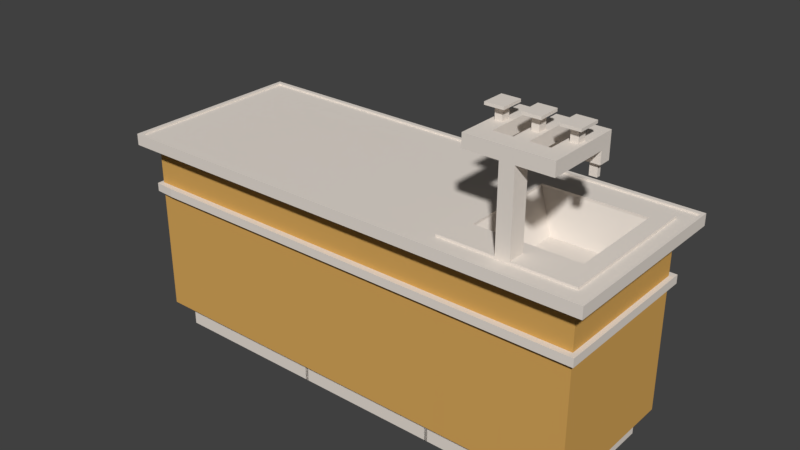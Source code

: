 # Source: LEHRERPULT_04.blend  (saved by Blender 2.79.0; exported with 4.5.12 LTS)
import bpy
from mathutils import Matrix  # noqa: F401  (used for matrix-valued properties, if any)

bpy.ops.wm.read_factory_settings(use_empty=True)
scene = bpy.context.scene
scene.name = 'Scene'

# ---- collections
col_collection_1 = bpy.data.collections.new('Collection 1'); scene.collection.children.link(col_collection_1)

# ---- materials (node trees are filled in below, after node groups)
mat_material = bpy.data.materials.new('Material')
mat_material.alpha_threshold = 0.0
mat_material.use_transparent_shadow = False
mat_material.diffuse_color = (0.8007, 0.7342, 0.667, 1.0)
mat_material.roughness = 0.5
mat_material.line_color = (0.0, 0.0, 0.0, 1.0)
mat_material_001 = bpy.data.materials.new('Material.001')
mat_material_001.alpha_threshold = 0.0
mat_material_001.use_transparent_shadow = False
mat_material_001.diffuse_color = (0.046, 0.2189, 0.5596, 1.0)
mat_material_001.roughness = 0.5
mat_material_004 = bpy.data.materials.new('Material.004')
mat_material_004.alpha_threshold = 0.0
mat_material_004.use_transparent_shadow = False
mat_material_004.diffuse_color = (0.6724, 0.3813, 0.1022, 1.0)
mat_material_004.roughness = 0.5

# ---- material node trees

# ---- world
world_world = bpy.data.worlds.new('World'); scene.world = world_world
world_world.color = (0.05088, 0.05088, 0.05088)
world_world.use_sun_shadow = False
world_world.sun_shadow_jitter_overblur = 0.0
world_world.cycles.sampling_method = 'MANUAL'

# ---- meshes
me_cube = bpy.data.meshes.new('Cube')
me_cube.from_pydata([(1.002, 1.107, -2.039), (1.002, 1.107, 0.9249), (-0.7443, 1.107, -2.039), (-0.7443, 1.107, 0.9249), (-0.5538, 1.107, -2.039), (-0.5538, 1.107, 0.9249), (-0.7443, -0.3714, -2.039), (-0.7443, -0.3714, 0.9249), (1.002, -0.3714, -2.039), (1.002, -0.3714, 0.9249), (-0.5538, -0.3714, 0.9249), (-0.3879, 1.107, 0.9249), (-0.3879, 1.107, -2.039), (-0.3879, -0.3714, 0.9249), (-0.7443, -0.3028, 0.9249), (1.002, -0.3028, -2.039), (-0.5538, -0.3028, 0.9249), (-0.7443, -0.3028, -2.039), (1.002, -0.3028, 0.9249), (-0.5538, -0.3028, -2.039), (-0.3879, -0.3028, 0.9249), (-0.3879, -0.3952, -2.039), (-0.7443, 1.089, 0.9249), (1.002, 1.089, -2.039), (-0.5538, 1.089, 0.9249), (-0.3879, 1.089, 0.9249), (-0.7443, 1.089, -2.039), (1.002, 1.089, 0.9249), (-0.5538, 1.074, -2.039), (-0.3879, 1.074, -2.039), (-0.7443, 1.013, -2.039), (1.002, 1.013, 0.9249), (-0.5538, 1.013, -2.039), (-0.3879, 1.013, -2.039), (-0.7443, 1.013, 0.9249), (1.002, 1.013, -2.039), (-0.5538, 1.013, 0.9249), (-0.3879, 1.013, 0.9249), (0.8249, 1.107, 0.9249), (0.8249, -0.3714, 0.9249), (0.8249, 1.107, -2.039), (0.8249, -0.3028, 0.9249), (0.8249, -0.3028, -2.039), (0.8249, 1.089, 0.9249), (0.8249, 1.074, -2.039), (0.8249, 1.013, -2.039), (0.8249, 1.013, 0.9249), (0.6703, 1.107, -2.039), (0.6703, 1.107, 0.9249), (0.6703, -0.3714, 0.9249), (0.6703, -0.3028, 0.9249), (0.6703, -0.3952, -2.039), (0.6703, 1.089, 0.9249), (0.6703, 1.074, -2.039), (0.6703, 1.013, -2.039), (0.6703, 1.013, 0.9249), (-0.5526, -0.9303, -2.039), (1.002, -0.9303, -2.039), (1.002, -0.9303, 0.9249), (-0.7443, -0.9303, -2.039), (-0.7443, -0.9303, 0.9249), (0.8261, -0.9303, 0.9249), (0.8261, -0.9303, -2.039), (0.6602, -0.9303, 0.9249), (1.002, -0.9989, 0.9249), (-0.7443, -0.9989, -2.039), (0.8261, -0.9989, 0.9249), (1.002, -0.9989, -2.039), (-0.7443, -0.9989, 0.9249), (0.8261, -0.9989, -2.039), (0.6602, -0.9989, 0.9249), (0.6602, -0.9989, -2.039), (0.8249, -0.3714, -2.039), (-0.5526, -0.9303, 0.9249), (-0.5526, -0.9989, 0.9249), (-0.5526, -0.9989, -2.039), (-0.5538, -0.3714, -2.039), (-0.398, -0.9303, 0.9249), (-0.398, -0.9989, 0.9249), (-0.398, -0.9989, -2.039), (-0.7443, -0.4253, -2.039), (-0.7443, -0.8641, -2.039), (-0.553, -0.8641, -2.039), (-0.5534, -0.4253, -2.039), (1.002, -0.4253, -2.039), (1.002, -0.8641, -2.039), (0.8253, -0.4253, -2.039), (0.8257, -0.8641, -2.039), (1.002, -0.4253, 0.9249), (1.002, -0.8641, 0.9249), (0.8253, -0.4253, 0.9249), (0.8257, -0.8641, 0.9249), (-0.3913, -0.4253, 0.9249), (-0.3946, -0.8641, 0.9249), (-0.5534, -0.4253, 0.9249), (-0.553, -0.8641, 0.9249), (-0.7443, -0.4253, 0.9249), (-0.7443, -0.8641, 0.9249), (0.5317, 1.107, -2.039), (0.5317, 1.107, 0.9249), (0.5317, -0.3714, 0.9249), (0.5317, -0.3028, 0.9249), (0.5317, -0.3952, -2.039), (0.5317, 1.089, 0.9249), (0.5317, 1.074, -2.039), (0.5317, 1.013, -2.039), (0.5317, 1.013, 0.9249), (0.5216, -0.9303, 0.9249), (0.5216, -0.9989, 0.9249), (0.5216, -0.9989, -2.039), (0.5283, -0.4253, 0.9249), (0.5249, -0.8641, 0.9249), (-0.3012, -0.5006, -11.2), (-0.3039, -0.8012, -11.2), (0.4376, -0.5006, -11.2), (0.4349, -0.8012, -11.2), (-0.5538, -0.3714, 1.656), (-0.3879, -0.3714, 1.656), (0.6703, -0.3714, 1.656), (0.8249, -0.3714, 1.656), (0.5317, -0.3714, 1.656), (0.8261, -0.9303, 1.656), (0.6602, -0.9303, 1.656), (-0.398, -0.9303, 1.656), (-0.5526, -0.9303, 1.656), (0.5216, -0.9303, 1.656), (0.8257, -0.8641, 1.656), (0.6636, -0.8641, 1.656), (-0.3946, -0.8641, 1.656), (-0.553, -0.8641, 1.656), (0.8253, -0.4253, 1.656), (0.6669, -0.4253, 1.656), (-0.3913, -0.4253, 1.656), (-0.5534, -0.4253, 1.656), (0.5283, -0.4253, 1.656), (0.5249, -0.8641, 1.656), (-0.7443, -0.6147, -2.039), (-0.7443, -0.6748, -2.039), (-0.5532, -0.6748, -2.039), (-0.5533, -0.6147, -2.039), (1.002, -0.6147, -2.039), (1.002, -0.6748, -2.039), (0.8255, -0.6147, -2.039), (0.8256, -0.6748, -2.039), (1.002, -0.6147, 0.9249), (1.002, -0.6748, 0.9249), (0.8255, -0.6147, 0.9249), (0.8256, -0.6748, 0.9249), (-0.3924, -0.6147, 0.9249), (-0.3935, -0.6748, 0.9249), (-0.5533, -0.6147, 0.9249), (-0.5532, -0.6748, 0.9249), (-0.7443, -0.6147, 0.9249), (-0.7443, -0.6748, 0.9249), (0.5261, -0.6748, 0.9249), (0.5272, -0.6147, 0.9249), (-0.3021, -0.6206, -11.2), (-0.303, -0.6689, -11.2), (0.4358, -0.6689, -11.2), (0.4367, -0.6206, -11.2), (0.8255, -0.6147, 1.656), (0.8256, -0.6748, 1.656), (0.6658, -0.6147, 1.656), (0.6647, -0.6748, 1.656), (-0.3924, -0.6147, 1.656), (-0.3935, -0.6748, 1.656), (-0.5533, -0.6147, 1.656), (-0.5532, -0.6748, 1.656), (0.5261, -0.6748, 1.656), (0.5272, -0.6147, 1.656), (0.8255, -0.6147, 26.02), (0.8256, -0.6748, 26.02), (0.6658, -0.6147, 26.02), (0.6647, -0.6748, 26.02), (0.8255, -0.6147, 30.05), (0.8256, -0.6748, 30.05), (0.6658, -0.6147, 30.05), (0.6647, -0.6748, 30.05), (0.2485, -0.613, 26.02), (0.2474, -0.6731, 26.02), (0.2485, -0.613, 30.05), (0.2474, -0.6731, 30.05), (0.128, -0.6125, 26.02), (0.1268, -0.6726, 26.02), (0.128, -0.6125, 30.05), (0.1268, -0.6726, 30.05), (0.2485, -0.613, 22.09), (0.2474, -0.6731, 22.09), (0.128, -0.6125, 22.09), (0.1268, -0.6726, 22.09), (0.2159, -0.6289, 22.09), (0.2154, -0.6568, 22.09), (0.1599, -0.6287, 22.09), (0.1594, -0.6566, 22.09), (0.2159, -0.6289, 18.41), (0.2154, -0.6568, 18.41), (0.1599, -0.6287, 18.41), (0.1594, -0.6566, 18.41), (0.4981, -0.6742, 26.02), (0.4144, -0.6736, 26.02), (0.4151, -0.6136, 26.02), (0.4988, -0.6141, 26.02), (0.4981, -0.6742, 30.05), (0.4144, -0.6736, 30.05), (0.4151, -0.6136, 30.05), (0.4988, -0.6141, 30.05), (-0.7443, -0.63, -2.039), (-0.7443, -0.66, -2.039), (-0.5532, -0.66, -2.039), (-0.5532, -0.63, -2.039), (1.002, -0.63, -2.039), (1.002, -0.66, -2.039), (0.8255, -0.63, -2.039), (0.8255, -0.66, -2.039), (1.002, -0.63, 0.9249), (1.002, -0.66, 0.9249), (0.8255, -0.63, 0.9249), (0.8255, -0.66, 0.9249), (-0.3928, -0.63, 0.9249), (-0.3931, -0.66, 0.9249), (-0.5532, -0.63, 0.9249), (-0.5532, -0.66, 0.9249), (-0.7443, -0.63, 0.9249), (-0.7443, -0.66, 0.9249), (0.5264, -0.66, 0.9249), (0.5268, -0.63, 0.9249), (-0.3024, -0.6329, -11.2), (-0.3027, -0.6571, -11.2), (0.4361, -0.6571, -11.2), (0.4364, -0.6329, -11.2), (0.8255, -0.63, 1.656), (0.8255, -0.66, 1.656), (0.6654, -0.63, 1.656), (0.6651, -0.66, 1.656), (-0.3928, -0.63, 1.656), (-0.3931, -0.66, 1.656), (-0.5532, -0.63, 1.656), (-0.5532, -0.66, 1.656), (0.5264, -0.66, 1.656), (0.5268, -0.63, 1.656), (0.8255, -0.63, 26.02), (0.8255, -0.66, 26.02), (0.6654, -0.63, 26.02), (0.6651, -0.66, 26.02), (0.8255, -0.63, 30.05), (0.8255, -0.66, 30.05), (0.6654, -0.63, 30.05), (0.6651, -0.66, 30.05), (0.2481, -0.6274, 26.02), (0.2477, -0.6575, 26.02), (0.2481, -0.6274, 30.05), (0.2477, -0.6575, 30.05), (0.1276, -0.6267, 26.02), (0.1272, -0.6568, 26.02), (0.1276, -0.6267, 30.05), (0.1272, -0.6568, 30.05), (0.2481, -0.6274, 22.09), (0.2477, -0.6575, 22.09), (0.1276, -0.6267, 22.09), (0.1272, -0.6568, 22.09), (0.2157, -0.6353, 22.09), (0.2156, -0.6492, 22.09), (0.1598, -0.6349, 22.09), (0.1596, -0.6489, 22.09), (0.2157, -0.6353, 18.41), (0.2156, -0.6492, 18.41), (0.1598, -0.6349, 18.41), (0.1596, -0.6489, 18.41), (0.4986, -0.6291, 30.05), (0.4983, -0.6592, 30.05), (0.4148, -0.6283, 30.05), (0.4146, -0.6583, 30.05), (0.4983, -0.6592, 26.02), (0.4986, -0.6291, 26.02), (0.4146, -0.6583, 26.02), (0.4148, -0.6283, 26.02), (0.4986, -0.6291, 34.09), (0.4983, -0.6592, 34.09), (0.4148, -0.6283, 34.09), (0.4146, -0.6583, 34.09), (0.5593, -0.608, 34.09), (0.5588, -0.6816, 34.09), (0.3544, -0.6059, 34.09), (0.3539, -0.6795, 34.09), (0.5593, -0.608, 34.96), (0.5588, -0.6816, 34.96), (0.3544, -0.6059, 34.96), (0.3539, -0.6795, 34.96), (0.9731, 1.107, 0.9249), (0.9731, -0.3714, -2.039), (0.9731, -0.3714, 0.9249), (0.9731, -0.3028, 0.9249), (0.9731, -0.3028, -2.039), (0.9731, 1.089, 0.9249), (0.9731, 1.089, -2.039), (0.9731, 1.013, -2.039), (0.9731, 1.013, 0.9249), (0.9731, 1.107, -2.039), (0.9857, -0.9303, -2.039), (0.9731, -0.9303, 0.9249), (0.9731, -0.9989, 0.9249), (0.9731, -0.9989, -2.039), (0.9773, -0.4253, -2.039), (0.9815, -0.8641, -2.039), (0.9773, -0.4253, 0.9249), (0.9731, -0.8641, 0.9249), (0.9731, -0.6147, 0.9249), (0.9731, -0.6748, 0.9249), (0.9787, -0.6147, -2.039), (0.9801, -0.6748, -2.039), (0.9792, -0.63, -2.039), (0.9796, -0.66, -2.039), (0.9731, -0.63, 0.9249), (0.9731, -0.66, 0.9249), (-0.7044, 1.107, -2.039), (-0.7044, 1.107, 0.9249), (-0.7044, -0.3714, -2.039), (-0.7044, -0.3714, 0.9249), (-0.7044, -0.3028, 0.9249), (-0.7044, -0.3028, -2.039), (-0.7044, 1.089, 0.9249), (-0.7044, 1.089, -2.039), (-0.7044, 1.013, -2.039), (-0.7044, 1.013, 0.9249), (-0.7044, -0.9303, 0.9249), (-0.6924, -0.9303, -2.039), (-0.7044, -0.9989, 0.9249), (-0.7044, -0.9989, -2.039), (-0.7044, -0.4253, 0.9249), (-0.7044, -0.8641, 0.9249), (-0.7004, -0.4253, -2.039), (-0.6964, -0.8641, -2.039), (-0.699, -0.6147, -2.039), (-0.6977, -0.6748, -2.039), (-0.7044, -0.6147, 0.9249), (-0.7044, -0.6748, 0.9249), (-0.7044, -0.63, 0.9249), (-0.7044, -0.66, 0.9249), (-0.6986, -0.63, -2.039), (-0.6981, -0.66, -2.039), (-0.7443, 1.089, 1.497), (-0.7443, 1.107, 1.497), (0.9731, 1.107, 1.497), (1.002, 1.107, 1.497), (-0.7044, 1.107, 1.497), (-0.5538, 1.107, 1.497), (-0.5538, 1.089, 1.497), (1.002, -0.3028, 1.497), (1.002, -0.3714, 1.497), (0.9731, -0.3714, 1.497), (-0.3879, 1.107, 1.497), (-0.3879, 1.089, 1.497), (-0.7443, -0.3714, 1.497), (-0.7443, -0.3028, 1.497), (1.002, 1.013, 1.497), (0.9731, -0.3028, 1.497), (-0.7443, 1.013, 1.497), (1.002, 1.089, 1.497), (-0.7044, 1.089, 1.497), (0.9731, 1.089, 1.497), (0.9731, 1.013, 1.497), (0.6703, 1.107, 1.497), (0.8249, 1.107, 1.497), (0.6703, 1.089, 1.497), (0.8249, 1.089, 1.497), (0.5317, 1.107, 1.497), (0.5317, 1.089, 1.497), (-0.7443, -0.9989, 1.497), (-0.7443, -0.9303, 1.497), (-0.7044, -0.9303, 1.497), (1.002, -0.9303, 1.497), (1.002, -0.9989, 1.497), (-0.7044, -0.9989, 1.497), (1.002, -0.8641, 1.497), (-0.7443, -0.8641, 1.497), (1.002, -0.4253, 1.497), (1.002, -0.6748, 1.497), (-0.7443, -0.4253, 1.497), (-0.7443, -0.6748, 1.497), (0.9773, -0.4253, 1.497), (0.9731, -0.8641, 1.497), (1.002, -0.6147, 1.497), (1.002, -0.66, 1.497), (-0.7443, -0.6147, 1.497), (-0.7443, -0.66, 1.497), (0.9731, -0.6147, 1.497), (0.9731, -0.6748, 1.497), (1.002, -0.63, 1.497), (-0.7443, -0.63, 1.497), (0.9731, -0.63, 1.497), (0.9731, -0.66, 1.497), (0.9731, -0.9303, 1.497), (0.9731, -0.9989, 1.497), (-0.7044, -0.3714, 1.497), (-0.7044, -0.3028, 1.497), (-0.7044, 1.013, 1.497), (-0.7044, -0.4253, 1.497), (-0.7044, -0.8641, 1.497), (-0.7044, -0.6147, 1.497), (-0.7044, -0.6748, 1.497), (-0.7044, -0.63, 1.497), (-0.7044, -0.66, 1.497), (0.6602, -0.9989, -2.039), (-0.398, -0.9989, -2.039), (0.5216, -0.9989, -2.039), (0.6602, -0.9303, -2.039), (-0.398, -0.9303, -2.039), (0.5216, -0.9303, -2.039), (-0.5538, -0.3028, -57.68), (-0.5538, 1.074, -57.68), (-0.3879, 1.074, -57.68), (-0.5538, 1.013, -57.68), (0.8249, -0.3028, -57.68), (0.8249, 1.074, -57.68), (0.8249, 1.013, -57.68), (0.6703, 1.074, -57.68), (-0.5526, -0.9303, -57.68), (0.8261, -0.9303, -57.68), (0.8249, -0.3714, -57.68), (-0.5538, -0.3714, -57.68), (-0.553, -0.8641, -57.68), (-0.5534, -0.4253, -57.68), (0.8253, -0.4253, -57.68), (0.8257, -0.8641, -57.68), (0.5317, 1.074, -57.68), (-0.5532, -0.6748, -57.68), (-0.5533, -0.6147, -57.68), (0.8255, -0.6147, -57.68), (0.8256, -0.6748, -57.68), (-0.5532, -0.66, -57.68), (-0.5532, -0.63, -57.68), (0.8255, -0.63, -57.68), (0.8255, -0.66, -57.68), (0.6602, -0.9303, -57.68), (-0.398, -0.9303, -57.68), (0.5216, -0.9303, -57.68), (-0.4456, -0.2964, -57.68), (-0.4456, 1.01, -57.68), (-0.3047, 1.01, -57.68), (-0.4456, 0.9519, -57.68), (0.7253, -0.2964, -57.68), (0.7253, 1.01, -57.68), (0.7253, 0.9519, -57.68), (0.594, 1.01, -57.68), (-0.4446, -0.8859, -57.68), (0.7263, -0.8859, -57.68), (0.7253, -0.3617, -57.68), (-0.4456, -0.3617, -57.68), (-0.445, -0.8346, -57.68), (-0.4453, -0.413, -57.68), (0.7256, -0.413, -57.68), (0.726, -0.8346, -57.68), (0.4763, 1.01, -57.68), (-0.4451, -0.6524, -57.68), (-0.4452, -0.5952, -57.68), (0.7257, -0.5952, -57.68), (0.7259, -0.6524, -57.68), (-0.4451, -0.6384, -57.68), (-0.4452, -0.6098, -57.68), (0.7258, -0.6098, -57.68), (0.7258, -0.6384, -57.68), (0.5854, -0.8859, -57.68), (-0.3133, -0.8859, -57.68), (0.4677, -0.8859, -57.68), (-0.4456, -0.2964, -65.3), (-0.4456, 1.01, -65.3), (-0.3047, 1.01, -65.3), (-0.4456, 0.9519, -65.3), (0.7253, -0.2964, -65.3), (0.7253, 1.01, -65.3), (0.7253, 0.9519, -65.3), (0.594, 1.01, -65.3), (-0.4446, -0.8859, -65.3), (0.7263, -0.8859, -65.3), (0.7253, -0.3617, -65.3), (-0.4456, -0.3617, -65.3), (-0.445, -0.8346, -65.3), (-0.4453, -0.413, -65.3), (0.7256, -0.413, -65.3), (0.726, -0.8346, -65.3), (0.4763, 1.01, -65.3), (-0.4451, -0.6524, -65.3), (-0.4452, -0.5952, -65.3), (0.7257, -0.5952, -65.3), (0.7259, -0.6524, -65.3), (-0.4451, -0.6384, -65.3), (-0.4452, -0.6098, -65.3), (0.7258, -0.6098, -65.3), (0.7258, -0.6384, -65.3), (0.5854, -0.8859, -65.3), (-0.3133, -0.8859, -65.3), (0.4677, -0.8859, -65.3), (0.5854, -0.8346, -65.3), (-0.3133, -0.8346, -65.3), (0.4677, -0.8346, -65.3), (0.5854, -0.6524, -65.3), (-0.3133, -0.6524, -65.3), (0.4677, -0.6524, -65.3), (0.5854, -0.6384, -65.3), (-0.3133, -0.6384, -65.3), (0.4677, -0.6384, -65.3), (0.5854, -0.6098, -65.3), (-0.3133, -0.6098, -65.3), (0.4677, -0.6098, -65.3), (0.5854, -0.5952, -65.3), (-0.3133, -0.5952, -65.3), (0.4677, -0.5952, -65.3), (0.5854, -0.413, -65.3), (-0.3133, -0.413, -65.3), (0.4677, -0.413, -65.3), (0.5854, -0.3617, -65.3), (-0.3133, -0.3617, -65.3), (0.4677, -0.3617, -65.3), (0.5854, -0.2964, -65.3), (-0.3133, -0.2964, -65.3), (0.4677, -0.2964, -65.3), (0.5854, 0.9519, -65.3), (-0.3133, 0.9519, -65.3), (0.4677, 0.9519, -65.3), (-0.5526, -0.9862, -2.039), (1.002, -0.9862, -2.039), (-0.7443, -0.9862, 0.9249), (0.8261, -0.9862, -2.039), (1.002, -0.9862, 0.9249), (-0.7443, -0.9862, -2.039), (0.8261, -0.9862, 0.9249), (0.6602, -0.9862, 0.9249), (-0.5526, -0.9862, 0.9249), (-0.398, -0.9862, 0.9249), (0.5216, -0.9862, 0.9249), (0.9857, -0.9862, -2.039), (0.9731, -0.9862, 0.9249), (-0.6924, -0.9862, -2.039), (-0.7044, -0.9862, 0.9249), (-0.7443, -0.9862, 1.497), (1.002, -0.9862, 1.497), (0.9731, -0.9862, 1.497), (-0.7044, -0.9862, 1.497), (0.6602, -0.9862, -2.039), (0.5216, -0.9862, -2.039), (-0.398, -0.9862, -2.039), (0.8261, -0.9862, 1.497), (0.8261, -0.9989, 1.497), (0.6602, -0.9862, 1.497), (0.6602, -0.9989, 1.497), (-0.398, -0.9989, 1.497), (-0.5526, -0.9989, 1.497), (-0.5526, -0.9862, 1.497), (0.5216, -0.9989, 1.497), (-0.398, -0.9862, 1.497), (0.5216, -0.9862, 1.497), (0.6658, -0.5353, 26.02), (0.8255, -0.5353, 26.02), (0.6647, -0.7542, 26.02), (0.8256, -0.7542, 26.02), (0.6658, -0.5353, 30.05), (0.8255, -0.5353, 30.05), (0.6647, -0.7542, 30.05), (0.8256, -0.7542, 30.05), (0.6658, -0.4691, 26.02), (0.8255, -0.4691, 26.02), (0.6647, -0.8204, 26.02), (0.8256, -0.8204, 26.02), (0.6658, -0.4691, 30.05), (0.8255, -0.4691, 30.05), (0.6647, -0.8204, 30.05), (0.8256, -0.8204, 30.05), (0.2465, -0.7542, 26.02), (0.2465, -0.7542, 30.05), (0.2476, -0.5353, 30.05), (0.2476, -0.5353, 26.02), (0.2465, -0.8204, 26.02), (0.2465, -0.8204, 30.05), (0.2476, -0.4691, 30.05), (0.2476, -0.4691, 26.02), (0.1316, -0.7542, 26.02), (0.1316, -0.7542, 30.05), (0.1327, -0.5353, 30.05), (0.1327, -0.5353, 26.02), (0.1316, -0.8204, 26.02), (0.1316, -0.8204, 30.05), (0.1327, -0.4691, 30.05), (0.1327, -0.4691, 26.02), (0.6647, -0.7718, 30.05), (0.6647, -0.8027, 30.05), (0.8256, -0.8027, 30.05), (0.8256, -0.7718, 30.05), (0.8256, -0.7718, 26.02), (0.8256, -0.8027, 26.02), (0.6647, -0.8027, 26.02), (0.6647, -0.7718, 26.02), (0.2465, -0.7718, 30.05), (0.2465, -0.8027, 30.05), (0.2465, -0.8027, 26.02), (0.2465, -0.7718, 26.02), (0.1316, -0.7718, 30.05), (0.1316, -0.8027, 30.05), (0.1316, -0.8027, 26.02), (0.1316, -0.7718, 26.02), (0.6658, -0.5171, 30.05), (0.6658, -0.4872, 30.05), (0.6658, -0.4872, 26.02), (0.6658, -0.5171, 26.02), (0.8255, -0.5171, 26.02), (0.8255, -0.4872, 26.02), (0.8255, -0.4872, 30.05), (0.8255, -0.5171, 30.05), (0.2476, -0.5171, 30.05), (0.2476, -0.4872, 30.05), (0.2476, -0.4872, 26.02), (0.2476, -0.5171, 26.02), (0.1327, -0.5171, 30.05), (0.1327, -0.4872, 30.05), (0.1327, -0.4872, 26.02), (0.1327, -0.5171, 26.02), (0.2476, -0.5171, 22.36), (0.2476, -0.5353, 22.36), (0.2465, -0.7718, 22.36), (0.2465, -0.7542, 22.36), (0.1327, -0.5171, 22.36), (0.1327, -0.5353, 22.36), (0.1316, -0.7718, 22.36), (0.1316, -0.7542, 22.36), (0.1316, -0.8204, 22.36), (0.2465, -0.8204, 22.36), (0.1327, -0.4691, 22.36), (0.2476, -0.4691, 22.36), (0.2465, -0.8027, 22.36), (0.1316, -0.8027, 22.36), (0.2476, -0.4872, 22.36), (0.1327, -0.4872, 22.36), (0.2082, -0.7542, 30.05), (0.1699, -0.7542, 30.05), (0.1699, -0.8204, 30.05), (0.2082, -0.8204, 30.05), (0.1699, -0.8204, 26.02), (0.2082, -0.8204, 26.02), (0.2082, -0.7542, 26.02), (0.1699, -0.7542, 26.02), (0.2082, -0.8027, 30.05), (0.1699, -0.8027, 30.05), (0.2082, -0.7718, 30.05), (0.1699, -0.7718, 30.05), (0.1699, -0.8204, 22.36), (0.2082, -0.8204, 22.36), (0.2082, -0.7542, 22.36), (0.1699, -0.7542, 22.36), (0.2082, -0.7718, 22.36), (0.1699, -0.7718, 22.36), (0.2082, -0.8027, 22.36), (0.1699, -0.8027, 22.36), (0.2093, -0.4691, 30.05), (0.171, -0.4691, 30.05), (0.171, -0.5353, 30.05), (0.2093, -0.5353, 30.05), (0.2093, -0.5353, 26.02), (0.171, -0.5353, 26.02), (0.171, -0.4691, 26.02), (0.2093, -0.4691, 26.02), (0.2093, -0.5171, 30.05), (0.171, -0.5171, 30.05), (0.2093, -0.4872, 30.05), (0.171, -0.4872, 30.05), (0.2093, -0.5353, 22.36), (0.171, -0.5353, 22.36), (0.171, -0.4691, 22.36), (0.2093, -0.4691, 22.36), (0.2093, -0.4872, 22.36), (0.171, -0.4872, 22.36), (0.2093, -0.5171, 22.36), (0.171, -0.5171, 22.36), (0.2082, -0.7718, 18.44), (0.1699, -0.7718, 18.44), (0.2082, -0.8027, 18.44), (0.1699, -0.8027, 18.44), (0.2093, -0.4872, 18.44), (0.171, -0.4872, 18.44), (0.2093, -0.5171, 18.44), (0.171, -0.5171, 18.44), (0.4144, -0.7542, 30.05), (0.4144, -0.8204, 30.05), (0.4144, -0.7542, 26.02), (0.4144, -0.8204, 26.02), (0.4144, -0.7718, 26.02), (0.4144, -0.8027, 26.02), (0.4144, -0.8027, 30.05), (0.4144, -0.7718, 30.05), (0.4144, -0.5353, 30.05), (0.4144, -0.5353, 26.02), (0.4144, -0.4691, 26.02), (0.4144, -0.4691, 30.05), (0.4144, -0.5171, 30.05), (0.4144, -0.4872, 30.05), (0.4144, -0.4872, 26.02), (0.4144, -0.5171, 26.02), (0.4981, -0.5353, 26.02), (0.4981, -0.4691, 26.02), (0.4981, -0.4691, 30.05), (0.4981, -0.5353, 30.05), (0.4981, -0.5171, 30.05), (0.4981, -0.4872, 30.05), (0.4981, -0.4872, 26.02), (0.4981, -0.5171, 26.02), (0.4981, -0.8204, 30.05), (0.4981, -0.8204, 26.02), (0.4981, -0.7542, 30.05), (0.4981, -0.7542, 26.02), (0.4981, -0.7718, 26.02), (0.4981, -0.8027, 26.02), (0.4981, -0.8027, 30.05), (0.4981, -0.7718, 30.05), (0.4981, -0.8027, 33.95), (0.4144, -0.8027, 33.95), (0.4981, -0.7718, 33.95), (0.4144, -0.7718, 33.95), (0.4981, -0.5171, 33.95), (0.4144, -0.5171, 33.95), (0.4981, -0.4872, 33.95), (0.4144, -0.4872, 33.95), (0.4981, -0.8027, 34.76), (0.4144, -0.8027, 34.76), (0.4981, -0.7718, 34.76), (0.4144, -0.7718, 34.76), (0.4981, -0.5171, 34.76), (0.4144, -0.5171, 34.76), (0.4981, -0.4872, 34.76), (0.4144, -0.4872, 34.76), (0.5593, -0.8262, 33.95), (0.3532, -0.8262, 33.95), (0.5593, -0.7483, 33.95), (0.3532, -0.7483, 33.95), (0.5593, -0.5406, 33.95), (0.3532, -0.5406, 33.95), (0.5593, -0.4637, 33.95), (0.3532, -0.4637, 33.95), (0.5593, -0.8262, 34.76), (0.3532, -0.8262, 34.76), (0.5593, -0.7483, 34.76), (0.3532, -0.7483, 34.76), (0.5593, -0.5406, 34.76), (0.3532, -0.5406, 34.76), (0.5593, -0.4637, 34.76), (0.3532, -0.4637, 34.76), (0.8249, -0.3714, -15.55), (0.8253, -0.4253, -15.55), (-0.5532, -0.6748, -15.55), (-0.5532, -0.66, -15.55), (0.8255, -0.6147, -15.55), (0.8256, -0.6748, -15.55), (0.8257, -0.8641, -15.55), (-0.5532, -0.63, -15.55), (0.8255, -0.66, -15.55), (0.5216, -0.9303, -15.55), (-0.398, -0.9303, -15.55), (-0.5538, -0.3028, -15.55), (-0.5538, 1.013, -15.55), (0.6602, -0.9303, -15.55), (0.8255, -0.63, -15.55), (-0.5538, 1.074, -15.55), (0.6703, 1.074, -15.55), (0.8249, 1.074, -15.55), (0.8261, -0.9303, -15.55), (-0.5538, -0.3714, -15.55), (-0.5526, -0.9303, -15.55), (-0.553, -0.8641, -15.55), (-0.5534, -0.4253, -15.55), (0.5317, 1.074, -15.55), (-0.5533, -0.6147, -15.55), (-0.3879, 1.074, -15.55), (0.8249, 1.013, -15.55), (0.8249, -0.3028, -15.55), (0.8253, -0.4253, -18.18), (-0.5532, -0.66, -18.18), (0.8255, -0.6147, -18.18), (0.8257, -0.8641, -18.18), (-0.5532, -0.63, -18.18), (-0.398, -0.9303, -18.18), (-0.5538, 1.013, -18.18), (0.8255, -0.63, -18.18), (-0.5538, 1.074, -18.18), (0.8249, 1.074, -18.18), (0.8261, -0.9303, -18.18), (-0.553, -0.8641, -18.18), (0.8249, -0.3028, -18.18), (0.8249, -0.3714, -18.18), (-0.5532, -0.6748, -18.18), (0.8256, -0.6748, -18.18), (0.8255, -0.66, -18.18), (0.5216, -0.9303, -18.18), (-0.5538, -0.3028, -18.18), (0.6602, -0.9303, -18.18), (0.6703, 1.074, -18.18), (-0.5538, -0.3714, -18.18), (-0.5526, -0.9303, -18.18), (-0.5534, -0.4253, -18.18), (0.5317, 1.074, -18.18), (-0.5533, -0.6147, -18.18), (-0.3879, 1.074, -18.18), (0.8249, 1.013, -18.18), (0.8812, -0.3697, -18.18), (0.8812, -0.3697, -15.55), (-0.6108, -0.6699, -18.18), (-0.6108, -0.6699, -15.55), (0.8817, -0.6698, -18.18), (0.8817, -0.6698, -15.55), (0.8817, -0.6552, -18.18), (0.8817, -0.6552, -15.55), (0.53, -0.9505, -18.18), (0.53, -0.9505, -15.55), (-0.6115, -0.302, -18.18), (-0.6115, -0.302, -15.55), (0.672, -0.9505, -18.18), (0.672, -0.9505, -15.55), (0.6823, 1.088, -18.18), (0.6823, 1.088, -15.55), (-0.6115, -0.37, -18.18), (-0.6115, -0.37, -15.55), (-0.6108, -0.9505, -18.18), (-0.6108, -0.9505, -15.55), (-0.6111, -0.4233, -18.18), (-0.6111, -0.4233, -15.55), (0.5404, 1.088, -18.18), (0.5404, 1.088, -15.55), (-0.6109, -0.6105, -18.18), (-0.6109, -0.6105, -15.55), (-0.401, 1.088, -18.18), (-0.401, 1.088, -15.55), (0.8812, 0.9996, -18.18), (0.8812, 0.9996, -15.55), (0.8812, -0.302, -15.55), (0.8693, 1.088, -15.55), (-0.5996, 1.088, -15.55), (0.8817, -0.9505, -15.55), (-0.6109, -0.6256, -15.55), (-0.6108, -0.8573, -15.55), (-0.4113, -0.9505, -15.55), (0.8817, -0.857, -15.55), (0.8817, -0.6255, -15.55), (-0.6115, 0.9996, -15.55), (0.8817, -0.6104, -15.55), (-0.6109, -0.6554, -15.55), (0.8817, -0.423, -15.55), (0.8817, -0.423, -18.18), (-0.6109, -0.6554, -18.18), (0.8817, -0.6104, -18.18), (0.8817, -0.857, -18.18), (-0.6109, -0.6256, -18.18), (-0.4113, -0.9505, -18.18), (-0.6115, 0.9996, -18.18), (0.8817, -0.6255, -18.18), (-0.5996, 1.088, -18.18), (0.8693, 1.088, -18.18), (0.8817, -0.9505, -18.18), (-0.6108, -0.8573, -18.18), (0.8812, -0.302, -18.18), (-0.7443, 0.3552, -2.039), (1.002, 0.3552, 0.9249), (-0.5538, 0.3552, -2.039), (-0.7443, 0.3552, 0.9249), (1.002, 0.3552, -2.039), (-0.5538, 0.3552, 0.9249), (-0.3879, 0.3552, 0.9249), (0.8249, 0.3552, -2.039), (0.8249, 0.3552, 0.9249), (0.6703, 0.3552, 0.9249), (0.5317, 0.3552, 0.9249), (0.9731, 0.3552, -2.039), (0.9731, 0.3552, 0.9249), (-0.7044, 0.3552, -2.039), (-0.7044, 0.3552, 0.9249), (1.002, 0.3552, 1.497), (-0.7443, 0.3552, 1.497), (0.9731, 0.3552, 1.497), (-0.7044, 0.3552, 1.497), (-0.5538, 0.3552, -57.68), (0.8249, 0.3552, -57.68), (-0.4456, 0.3277, -57.68), (0.7253, 0.3277, -57.68), (-0.4456, 0.3277, -65.3), (0.7253, 0.3277, -65.3), (0.5854, 0.3277, -65.3), (0.4677, 0.3277, -65.3), (-0.3133, 0.3277, -65.3), (0.8249, 0.3552, -15.55), (-0.5538, 0.3552, -15.55), (0.8249, 0.3552, -18.18), (-0.5538, 0.3552, -18.18), (0.8812, 0.3488, -15.55), (-0.6115, 0.3488, -15.55), (0.8812, 0.3488, -18.18), (-0.6115, 0.3488, -18.18), (-0.7443, -0.2978, -2.039), (1.002, -0.2978, 0.9249), (-0.5386, -0.2978, -2.039), (0.8249, -0.2978, -2.039), (0.9731, -0.2978, -2.039), (-0.7044, -0.2978, -2.039), (1.002, -0.2978, 1.497), (-0.5386, -0.2978, -57.68), (0.8249, -0.2978, -57.68), (-0.4456, -0.3083, -57.68), (0.7253, -0.3083, -57.68), (-0.4456, -0.3083, -65.3), (0.7253, -0.3083, -65.3), (0.5854, -0.3083, -65.3), (-0.5386, -0.2978, -15.55), (-0.5386, -0.2978, -18.18), (-0.6115, -0.3005, -15.55), (-0.6115, -0.3005, -18.18), (-0.7443, -0.2978, 0.9249), (1.002, -0.2978, -2.039), (-0.5538, -0.2978, 0.9249), (-0.3879, -0.2978, 0.9249), (0.8249, -0.2978, 0.9249), (0.6703, -0.2978, 0.9249), (0.5317, -0.2978, 0.9249), (0.9731, -0.2978, 0.9249), (-0.7044, -0.2978, 0.9249), (-0.7443, -0.2978, 1.497), (0.9731, -0.2978, 1.497), (-0.7044, -0.2978, 1.497), (0.4677, -0.3083, -65.3), (-0.3133, -0.3083, -65.3), (0.8249, -0.2978, -15.55), (0.8249, -0.2978, -18.18), (0.8812, -0.3005, -15.55), (0.8812, -0.3005, -18.18), (-0.7443, 0.3602, 0.9249), (1.002, 0.3602, -2.039), (-0.5538, 0.3602, 0.9249), (-0.3879, 0.3602, 0.9249), (0.8249, 0.3602, 0.9249), (0.6703, 0.3602, 0.9249), (0.5317, 0.3602, 0.9249), (0.9731, 0.3602, 0.9249), (-0.7044, 0.3602, 0.9249), (-0.7443, 0.3602, 1.497), (0.9731, 0.3602, 1.497), (-0.7044, 0.3602, 1.497), (0.4677, 0.3158, -65.3), (-0.3133, 0.3158, -65.3), (0.8249, 0.3602, -15.55), (0.8249, 0.3602, -18.18), (0.8812, 0.3503, -15.55), (0.8812, 0.3503, -18.18), (-0.7443, 0.3602, -2.039), (1.002, 0.3602, 0.9249), (-0.5386, 0.3602, -2.039), (0.8249, 0.3602, -2.039), (0.9731, 0.3602, -2.039), (-0.7044, 0.3602, -2.039), (1.002, 0.3602, 1.497), (-0.5386, 0.3602, -57.68), (0.8249, 0.3602, -57.68), (-0.4456, 0.3159, -57.68), (0.7253, 0.3159, -57.68), (-0.4456, 0.3159, -65.3), (0.7253, 0.3159, -65.3), (0.5854, 0.3158, -65.3), (-0.5386, 0.3602, -15.55), (-0.5386, 0.3602, -18.18), (-0.6115, 0.3503, -15.55), (-0.6115, 0.3503, -18.18), (-0.7443, -0.2924, 0.9249), (1.002, -0.2924, -2.039), (-0.5538, -0.2924, 0.9249), (-0.3879, -0.2924, 0.9249), (0.8249, -0.2924, 0.9249), (0.6703, -0.2924, 0.9249), (0.5317, -0.2924, 0.9249), (0.9731, -0.2924, 0.9249), (-0.7044, -0.2924, 0.9249), (-0.7443, -0.2924, 1.497), (0.9731, -0.2924, 1.497), (-0.7044, -0.2924, 1.497), (0.4677, -0.3114, -65.3), (-0.3133, -0.3114, -65.3), (0.8249, -0.2924, -15.55), (0.8249, -0.2924, -18.18), (0.8812, -0.297, -15.55), (0.8812, -0.297, -18.18), (-0.7443, -0.2924, -2.039), (1.002, -0.2924, 0.9249), (-0.5538, -0.2924, -2.039), (0.8249, -0.2924, -2.039), (0.9731, -0.2924, -2.039), (-0.7044, -0.2924, -2.039), (1.002, -0.2924, 1.497), (-0.5538, -0.2924, -57.68), (0.8249, -0.2924, -57.68), (-0.4456, -0.3114, -57.68), (0.7253, -0.3114, -57.68), (-0.4456, -0.3114, -65.3), (0.7253, -0.3114, -65.3), (0.5854, -0.3114, -65.3), (-0.5538, -0.2924, -15.55), (-0.5538, -0.2924, -18.18), (-0.6115, -0.297, -15.55), (-0.6115, -0.297, -18.18), (-0.7443, 0.3656, 0.9249), (1.002, 0.3656, -2.039), (-0.5538, 0.3656, 0.9249), (-0.3879, 0.3656, 0.9249), (0.8249, 0.3656, 0.9249), (0.6703, 0.3656, 0.9249), (0.5317, 0.3656, 0.9249), (0.9731, 0.3656, 0.9249), (-0.7044, 0.3656, 0.9249), (-0.7443, 0.3656, 1.497), (0.9731, 0.3656, 1.497), (-0.7044, 0.3656, 1.497), (0.4677, 0.3127, -65.3), (-0.3133, 0.3127, -65.3), (0.8249, 0.3656, -15.55), (0.8249, 0.3656, -18.18), (0.8812, 0.3538, -15.55), (0.8812, 0.3538, -18.18), (-0.7443, 0.3656, -2.039), (1.002, 0.3656, 0.9249), (-0.5538, 0.3656, -2.039), (0.8249, 0.3656, -2.039), (0.9731, 0.3656, -2.039), (-0.7044, 0.3656, -2.039), (1.002, 0.3656, 1.497), (-0.5538, 0.3656, -57.68), (0.8249, 0.3656, -57.68), (-0.4456, 0.3127, -57.68), (0.7253, 0.3127, -57.68), (-0.4456, 0.3127, -65.3), (0.7253, 0.3127, -65.3), (0.5854, 0.3127, -65.3), (-0.5538, 0.3656, -15.55), (-0.5538, 0.3656, -18.18), (-0.6115, 0.3538, -15.55), (-0.6115, 0.3538, -18.18), (0.8253, -0.4253, -20.83), (-0.5532, -0.66, -20.83), (0.8255, -0.6147, -20.83), (0.8257, -0.8641, -20.83), (-0.5532, -0.63, -20.83), (-0.398, -0.9303, -20.83), (-0.5538, 1.013, -20.83), (0.8255, -0.63, -20.83), (-0.5538, 1.074, -20.83), (0.8249, 1.074, -20.83), (0.8261, -0.9303, -20.83), (-0.553, -0.8641, -20.83), (0.8249, -0.3028, -20.83), (0.8249, -0.3714, -20.83), (-0.5532, -0.6748, -20.83), (0.8256, -0.6748, -20.83), (0.8255, -0.66, -20.83), (0.5216, -0.9303, -20.83), (-0.5538, -0.3028, -20.83), (0.6602, -0.9303, -20.83), (0.6703, 1.074, -20.83), (-0.5538, -0.3714, -20.83), (-0.5526, -0.9303, -20.83), (-0.5534, -0.4253, -20.83), (0.5317, 1.074, -20.83), (-0.5533, -0.6147, -20.83), (-0.3879, 1.074, -20.83), (0.8249, 1.013, -20.83), (0.8249, 0.3552, -20.83), (-0.5538, 0.3552, -20.83), (-0.5386, -0.2978, -20.83), (0.8249, -0.2978, -20.83), (0.8249, 0.3602, -20.83), (-0.5386, 0.3602, -20.83), (0.8249, -0.2924, -20.83), (-0.5538, -0.2924, -20.83), (0.8249, 0.3656, -20.83), (-0.5538, 0.3656, -20.83), (0.8253, -0.4253, -23.87), (-0.5532, -0.66, -23.87), (0.8255, -0.6147, -23.87), (0.8257, -0.8641, -23.87), (-0.5532, -0.63, -23.87), (-0.398, -0.9303, -23.87), (-0.5538, 1.013, -23.87), (0.8255, -0.63, -23.87), (-0.5538, 1.074, -23.87), (0.8249, 1.074, -23.87), (0.8261, -0.9303, -23.87), (-0.553, -0.8641, -23.87), (0.8249, -0.3028, -23.87), (0.8249, 0.3552, -23.87), (-0.5538, 0.3552, -23.87), (-0.5386, -0.2978, -23.87), (0.8249, -0.2978, -23.87), (0.8249, 0.3602, -23.87), (-0.5386, 0.3602, -23.87), (0.8249, -0.2924, -23.87), (-0.5538, -0.2924, -23.87), (0.8249, 0.3656, -23.87), (-0.5538, 0.3656, -23.87), (0.8249, -0.3714, -23.87), (-0.5532, -0.6748, -23.87), (0.8256, -0.6748, -23.87), (0.8255, -0.66, -23.87), (0.5216, -0.9303, -23.87), (-0.5538, -0.3028, -23.87), (0.6602, -0.9303, -23.87), (0.6703, 1.074, -23.87), (-0.5538, -0.3714, -23.87), (-0.5526, -0.9303, -23.87), (-0.5534, -0.4253, -23.87), (0.5317, 1.074, -23.87), (-0.5533, -0.6147, -23.87), (-0.3879, 1.074, -23.87), (0.8249, 1.013, -23.87), (-0.7443, 0.01238, 0.9249), (-0.7443, 0.2556, 0.9249), (1.002, 0.01238, -2.039), (1.002, 0.2556, -2.039), (-0.5538, 0.01238, 0.9249), (-0.5538, 0.2556, 0.9249), (-0.3879, 0.01238, 0.9249), (-0.3879, 0.2556, 0.9249), (0.8249, 0.01238, 0.9249), (0.8249, 0.2556, 0.9249), (0.6703, 0.01238, 0.9249), (0.6703, 0.2556, 0.9249), (0.5317, 0.01238, 0.9249), (0.5317, 0.2556, 0.9249), (0.9731, 0.01238, 0.9249), (0.9731, 0.2556, 0.9249), (-0.7044, 0.01238, 0.9249), (-0.7044, 0.2556, 0.9249), (-0.7443, 0.01238, 1.497), (-0.7443, 0.2556, 1.497), (0.9731, 0.01238, 1.497), (0.9731, 0.2556, 1.497), (-0.7044, 0.01238, 1.497), (-0.7044, 0.2556, 1.497), (0.4677, -0.009418, -65.3), (0.4677, 0.231, -65.3), (-0.3133, -0.009418, -65.3), (-0.3133, 0.231, -65.3), (0.8249, 0.01238, -15.55), (0.8249, 0.2556, -15.55), (0.8249, 0.01238, -18.18), (0.8249, 0.2556, -18.18), (0.8812, 0.007229, -15.55), (0.8812, 0.2498, -15.55), (0.8812, 0.007229, -18.18), (0.8812, 0.2498, -18.18), (-0.7443, 0.2556, -2.039), (-0.7443, 0.01238, -2.039), (1.002, 0.2556, 0.9249), (1.002, 0.01238, 0.9249), (-0.5538, 0.2556, -2.039), (-0.5538, 0.01238, -2.039), (0.8249, 0.2556, -2.039), (0.8249, 0.01238, -2.039), (0.9731, 0.2556, -2.039), (0.9731, 0.01238, -2.039), (-0.7044, 0.2556, -2.039), (-0.7044, 0.01238, -2.039), (1.002, 0.2556, 1.497), (1.002, 0.01238, 1.497), (-0.5538, 0.2556, -57.68), (-0.5538, 0.01238, -57.68), (0.8249, 0.2556, -57.68), (0.8249, 0.01238, -57.68), (-0.4456, 0.231, -57.68), (-0.4456, -0.009416, -57.68), (0.7253, 0.231, -57.68), (0.7253, -0.009416, -57.68), (-0.4456, 0.231, -65.3), (-0.4456, -0.009416, -65.3), (0.7253, 0.231, -65.3), (0.7253, -0.009416, -65.3), (0.5854, 0.231, -65.3), (0.5854, -0.009418, -65.3), (-0.5538, 0.2556, -15.55), (-0.5538, 0.01238, -15.55), (-0.5538, 0.2556, -18.18), (-0.5538, 0.01238, -18.18), (-0.6115, 0.2498, -15.55), (-0.6115, 0.007229, -15.55), (-0.6115, 0.2498, -18.18), (-0.6115, 0.007229, -18.18), (0.8249, 0.01238, -20.83), (0.8249, 0.2556, -20.83), (-0.5538, 0.2556, -20.83), (-0.5538, 0.01238, -20.83), (0.8249, 0.01238, -23.87), (0.8249, 0.2556, -23.87), (-0.5538, 0.2556, -23.87), (-0.5538, 0.01238, -23.87), (-0.7443, 0.7029, 0.9249), (-0.7443, 0.9505, 0.9249), (1.002, 0.7029, -2.039), (1.002, 0.9505, -2.039), (-0.5538, 0.7029, 0.9249), (-0.5538, 0.9505, 0.9249), (-0.3879, 0.7029, 0.9249), (-0.3879, 0.9505, 0.9249), (0.8249, 0.7029, 0.9249), (0.8249, 0.9505, 0.9249), (0.6703, 0.7029, 0.9249), (0.6703, 0.9505, 0.9249), (0.5317, 0.7029, 0.9249), (0.5317, 0.9505, 0.9249), (0.9731, 0.7029, 0.9249), (0.9731, 0.9505, 0.9249), (-0.7044, 0.7029, 0.9249), (-0.7044, 0.9505, 0.9249), (-0.7443, 0.7029, 1.497), (-0.7443, 0.9505, 1.497), (0.9731, 0.7029, 1.497), (0.9731, 0.9505, 1.497), (-0.7044, 0.7029, 1.497), (-0.7044, 0.9505, 1.497), (0.4677, 0.6473, -65.3), (0.4677, 0.892, -65.3), (-0.3133, 0.6473, -65.3), (-0.3133, 0.892, -65.3), (0.8249, 0.7029, -15.55), (0.8249, 0.9505, -15.55), (0.8249, 0.7029, -18.18), (0.8249, 0.9505, -18.18), (0.8812, 0.6906, -15.55), (0.8812, 0.9375, -15.55), (0.8812, 0.6906, -18.18), (0.8812, 0.9375, -18.18), (-0.7443, 0.9505, -2.039), (-0.7443, 0.7029, -2.039), (1.002, 0.9505, 0.9249), (1.002, 0.7029, 0.9249), (-0.5538, 0.9505, -2.039), (-0.5538, 0.7029, -2.039), (0.8249, 0.9505, -2.039), (0.8249, 0.7029, -2.039), (0.9731, 0.9505, -2.039), (0.9731, 0.7029, -2.039), (-0.7044, 0.9505, -2.039), (-0.7044, 0.7029, -2.039), (1.002, 0.9505, 1.497), (1.002, 0.7029, 1.497), (-0.5538, 0.9505, -57.68), (-0.5538, 0.7029, -57.68), (0.8249, 0.9505, -57.68), (0.8249, 0.7029, -57.68), (-0.4456, 0.892, -57.68), (-0.4456, 0.6473, -57.68), (0.7253, 0.892, -57.68), (0.7253, 0.6473, -57.68), (-0.4456, 0.892, -65.3), (-0.4456, 0.6473, -65.3), (0.7253, 0.892, -65.3), (0.7253, 0.6473, -65.3), (0.5854, 0.892, -65.3), (0.5854, 0.6473, -65.3), (-0.5538, 0.9505, -15.55), (-0.5538, 0.7029, -15.55), (-0.5538, 0.9505, -18.18), (-0.5538, 0.7029, -18.18), (-0.6115, 0.9375, -15.55), (-0.6115, 0.6906, -15.55), (-0.6115, 0.9375, -18.18), (-0.6115, 0.6906, -18.18), (0.8249, 0.7029, -20.83), (0.8249, 0.9505, -20.83), (-0.5538, 0.9505, -20.83), (-0.5538, 0.7029, -20.83), (0.8249, 0.7029, -23.87), (0.8249, 0.9505, -23.87), (-0.5538, 0.9505, -23.87), (-0.5538, 0.7029, -23.87), (-0.5142, -0.3714, -23.87), (-0.5142, -0.3714, -20.83), (-0.5138, -0.4253, -23.87), (-0.5138, -0.4253, -20.83), (-0.5136, -0.6147, -23.87), (-0.5136, -0.6147, -20.83), (-0.5142, 0.2556, -20.83), (-0.5142, 0.01238, -20.83), (-0.5142, 0.2556, -23.87), (-0.5142, 0.01238, -23.87), (-0.5142, 0.9505, -20.83), (-0.5142, 0.7029, -20.83), (-0.5142, 0.9505, -23.87), (-0.5142, 0.7029, -23.87)], [], [(26, 22, 3, 2), (297, 288, 1, 0), (294, 297, 0, 23), (321, 314, 4, 28), (314, 315, 5, 4), (318, 317, 10, 16), (3, 22, 340, 341), (15, 18, 9, 8), (16, 10, 13, 20), (331, 325, 59, 81), (28, 4, 12, 29), (4, 5, 11, 12), (911, 16, 20, 912), (910, 892, 18, 15), (917, 318, 16, 911), (316, 319, 19, 76), (289, 292, 15, 8), (6, 7, 14, 17), (533, 324, 369, 537), (0, 1, 27, 23), (11, 5, 345, 350), (322, 321, 28, 32), (295, 294, 23, 35), (30, 34, 22, 26), (1227, 1192, 34, 30), (1235, 295, 35, 1194), (1237, 322, 32, 1231), (320, 323, 36, 24), (22, 34, 356, 340), (23, 27, 31, 35), (24, 36, 37, 25), (52, 55, 46, 43), (914, 50, 41, 913), (50, 49, 39, 41), (53, 47, 40, 44), (47, 48, 38, 40), (98, 99, 48, 47), (104, 98, 47, 53), (101, 100, 49, 50), (915, 101, 50, 914), (523, 58, 370, 535), (102, 105, 54, 51), (103, 106, 55, 52), (291, 290, 349, 355), (49, 100, 120, 118), (89, 58, 57, 85), (90, 39, 119, 130), (531, 299, 61, 525), (81, 59, 60, 97), (524, 521, 60, 59), (303, 85, 57, 298), (151, 95, 129, 167), (525, 61, 63, 526), (145, 215, 382, 376), (530, 301, 69, 522), (532, 327, 65, 524), (520, 523, 64, 67), (916, 291, 355, 919), (306, 312, 389, 385), (144, 88, 375, 381), (25, 103, 366, 351), (329, 324, 73, 95), (528, 77, 73, 527), (529, 107, 77, 528), (58, 89, 373, 370), (317, 328, 94, 10), (335, 329, 95, 151), (95, 73, 124, 129), (10, 94, 133, 116), (289, 8, 84, 302), (309, 141, 85, 303), (6, 80, 96, 7), (137, 81, 97, 153), (73, 77, 123, 124), (39, 49, 118, 119), (9, 88, 84, 8), (145, 89, 85, 141), (148, 92, 132, 164), (100, 13, 117, 120), (89, 145, 376, 373), (312, 313, 390, 389), (316, 330, 80, 6), (333, 331, 81, 137), (149, 93, 113, 157), (61, 91, 126, 121), (526, 63, 107, 529), (154, 111, 135, 168), (25, 37, 106, 103), (21, 33, 105, 102), (912, 20, 101, 915), (20, 13, 100, 101), (29, 12, 98, 104), (12, 11, 99, 98), (157, 113, 115, 158), (93, 111, 115, 113), (155, 110, 114, 159), (110, 92, 112, 114), (129, 124, 123, 128), (127, 122, 121, 126), (135, 125, 122, 127), (120, 134, 131, 118), (168, 135, 127, 163), (118, 131, 130, 119), (163, 127, 126, 161), (116, 133, 132, 117), (167, 129, 128, 165), (117, 132, 134, 120), (128, 123, 125, 135), (13, 10, 116, 117), (63, 61, 121, 122), (146, 90, 130, 160), (92, 110, 134, 132), (107, 63, 122, 125), (111, 93, 128, 135), (77, 107, 125, 123), (91, 147, 161, 126), (216, 146, 160, 230), (133, 166, 164, 132), (237, 167, 165, 235), (131, 162, 160, 130), (233, 163, 173, 243), (134, 169, 162, 131), (238, 168, 163, 233), (111, 154, 158, 115), (225, 155, 159, 229), (112, 156, 159, 114), (227, 157, 158, 228), (110, 155, 169, 134), (224, 154, 168, 238), (92, 148, 156, 112), (219, 149, 157, 227), (330, 332, 136, 80), (339, 333, 137, 207), (43, 293, 359, 364), (88, 9, 348, 375), (93, 149, 165, 128), (218, 148, 164, 234), (88, 144, 140, 84), (215, 145, 141, 211), (80, 136, 152, 96), (207, 137, 153, 223), (302, 84, 140, 308), (311, 211, 141, 309), (328, 334, 150, 94), (337, 335, 151, 221), (94, 150, 166, 133), (221, 151, 167, 237), (274, 199, 179, 249), (160, 162, 172, 170), (230, 160, 170, 240), (163, 161, 171, 173), (247, 177, 175, 245), (173, 171, 554, 553), (240, 170, 174, 244), (174, 170, 552, 556), (180, 178, 182, 184), (199, 203, 181, 179), (204, 200, 178, 180), (270, 204, 180, 250), (253, 183, 185, 255), (250, 180, 184, 254), (179, 181, 185, 183), (182, 178, 186, 188), (188, 186, 190, 192), (252, 182, 188, 258), (179, 183, 189, 187), (249, 179, 187, 257), (191, 193, 197, 195), (257, 187, 191, 261), (187, 189, 193, 191), (258, 188, 192, 262), (265, 195, 197, 267), (262, 192, 196, 266), (192, 190, 194, 196), (261, 191, 195, 265), (246, 176, 205, 268), (268, 205, 204, 270), (176, 172, 201, 205), (205, 201, 200, 204), (173, 177, 202, 198), (198, 202, 203, 199), (243, 173, 198, 272), (272, 198, 199, 274), (201, 273, 275, 200), (273, 272, 274, 275), (172, 242, 273, 201), (242, 243, 272, 273), (202, 269, 271, 203), (270, 271, 279, 278), (177, 247, 269, 202), (247, 246, 268, 269), (190, 260, 264, 194), (260, 261, 265, 264), (193, 263, 267, 197), (263, 262, 266, 267), (194, 264, 266, 196), (264, 265, 267, 266), (189, 259, 263, 193), (259, 258, 262, 263), (186, 256, 260, 190), (256, 257, 261, 260), (178, 248, 256, 186), (248, 249, 257, 256), (183, 253, 259, 189), (253, 252, 258, 259), (181, 251, 255, 185), (251, 250, 254, 255), (182, 252, 254, 184), (252, 253, 255, 254), (203, 271, 251, 181), (271, 270, 250, 251), (171, 241, 245, 175), (241, 240, 244, 245), (176, 246, 244, 174), (246, 247, 245, 244), (161, 231, 241, 171), (231, 230, 240, 241), (200, 275, 248, 178), (275, 274, 249, 248), (150, 220, 236, 166), (220, 221, 237, 236), (334, 336, 220, 150), (336, 337, 221, 220), (308, 140, 210, 310), (310, 210, 211, 311), (136, 206, 222, 152), (206, 207, 223, 222), (144, 214, 210, 140), (214, 215, 211, 210), (149, 219, 235, 165), (219, 218, 234, 235), (332, 338, 206, 136), (338, 339, 207, 206), (148, 218, 226, 156), (218, 219, 227, 226), (155, 225, 239, 169), (225, 224, 238, 239), (156, 226, 229, 159), (226, 227, 228, 229), (154, 224, 228, 158), (224, 225, 229, 228), (169, 239, 232, 162), (239, 238, 233, 232), (162, 232, 242, 172), (232, 233, 243, 242), (166, 236, 234, 164), (236, 237, 235, 234), (147, 217, 231, 161), (217, 216, 230, 231), (276, 278, 282, 280), (269, 268, 276, 277), (271, 269, 277, 279), (268, 270, 278, 276), (283, 281, 285, 287), (278, 279, 283, 282), (279, 277, 281, 283), (277, 276, 280, 281), (285, 284, 286, 287), (281, 280, 284, 285), (280, 282, 286, 284), (282, 283, 287, 286), (216, 217, 313, 312), (146, 216, 312, 306), (212, 310, 311, 213), (142, 308, 310, 212), (213, 311, 309, 143), (86, 302, 308, 142), (217, 147, 307, 313), (90, 146, 306, 304), (147, 91, 305, 307), (39, 90, 304, 290), (143, 309, 303, 87), (72, 289, 302, 86), (909, 14, 353, 918), (324, 329, 397, 369), (520, 67, 301, 530), (293, 296, 360, 359), (87, 303, 298, 62), (99, 11, 350, 365), (91, 61, 299, 305), (43, 46, 296, 293), (1233, 45, 295, 1235), (45, 44, 294, 295), (328, 317, 393, 396), (72, 42, 292, 289), (913, 41, 291, 916), (41, 39, 290, 291), (44, 40, 297, 294), (40, 38, 288, 297), (209, 208, 339, 338), (139, 209, 338, 332), (305, 299, 391, 380), (329, 335, 399, 397), (9, 18, 347, 348), (208, 138, 333, 339), (83, 139, 332, 330), (138, 82, 331, 333), (76, 83, 330, 316), (31, 27, 357, 354), (288, 38, 362, 342), (519, 75, 327, 532), (527, 73, 324, 533), (1227, 30, 322, 1237), (30, 26, 321, 322), (541, 536, 531, 525), (6, 17, 319, 316), (82, 56, 325, 331), (1229, 31, 354, 1239), (2, 3, 315, 314), (26, 2, 314, 321), (355, 349, 348, 347), (919, 355, 347, 897), (344, 358, 346, 345), (342, 359, 357, 343), (345, 346, 351, 350), (359, 360, 354, 357), (361, 363, 364, 362), (365, 366, 363, 361), (380, 391, 370, 373), (537, 369, 368, 534), (349, 379, 375, 348), (386, 380, 373, 376), (350, 351, 366, 365), (379, 385, 381, 375), (390, 386, 376, 382), (385, 389, 387, 381), (389, 390, 382, 387), (535, 370, 391, 536), (362, 364, 359, 342), (388, 384, 401, 400), (383, 388, 400, 398), (384, 378, 399, 401), (377, 383, 398, 396), (378, 374, 397, 399), (352, 377, 396, 393), (374, 368, 369, 397), (340, 356, 395, 358), (341, 340, 358, 344), (918, 353, 394, 920), (353, 352, 393, 394), (97, 60, 368, 374), (313, 307, 386, 390), (315, 3, 341, 344), (304, 306, 385, 379), (48, 99, 365, 361), (323, 320, 358, 395), (214, 144, 381, 387), (307, 305, 380, 386), (1, 288, 342, 343), (27, 1, 343, 357), (215, 214, 387, 382), (96, 152, 383, 377), (290, 304, 379, 349), (7, 96, 377, 352), (38, 48, 361, 362), (521, 68, 367, 534), (223, 153, 378, 384), (153, 97, 374, 378), (320, 24, 346, 358), (103, 52, 363, 366), (1208, 323, 395, 1214), (5, 315, 344, 345), (337, 336, 400, 401), (14, 7, 352, 353), (317, 318, 394, 393), (336, 334, 398, 400), (24, 25, 351, 346), (52, 43, 364, 363), (335, 337, 401, 399), (152, 222, 388, 383), (334, 328, 396, 398), (222, 223, 384, 388), (367, 68, 326, 372), (68, 65, 327, 326), (326, 327, 75, 74), (74, 75, 79, 78), (78, 79, 109, 108), (108, 109, 71, 70), (66, 70, 71, 69), (66, 69, 301, 300), (67, 64, 300, 301), (300, 64, 371, 392), (71, 109, 404, 402), (109, 79, 403, 404), (538, 539, 407, 405), (539, 540, 406, 407), (519, 540, 403, 75), (522, 538, 405, 62), (1096, 1073, 422, 418), (1097, 1074, 429, 425), (1073, 1075, 427, 422), (1098, 1076, 423, 428), (1074, 1077, 430, 429), (1099, 1098, 428, 432), (1100, 1078, 434, 435), (1269, 1079, 411, 1241), (1102, 1100, 435, 433), (1075, 1080, 431, 427), (1079, 1081, 409, 411), (1080, 1099, 432, 431), (1103, 1082, 413, 415), (1076, 1083, 417, 423), (1104, 1101, 408, 419), (1105, 1084, 420, 416), (1078, 1105, 416, 434), (1106, 1104, 419, 421), (1107, 1103, 415, 424), (1084, 1097, 425, 420), (1108, 1106, 421, 426), (1077, 1108, 426, 430), (1109, 1107, 424, 410), (1083, 1102, 433, 417), (1089, 1085, 412, 899), (1081, 1109, 410, 409), (1082, 1110, 414, 413), (1085, 1096, 418, 412), (419, 408, 436, 447), (410, 424, 452, 438), (1241, 411, 439, 1245), (420, 425, 453, 448), (409, 410, 438, 437), (430, 426, 454, 458), (411, 409, 437, 439), (422, 427, 455, 450), (415, 413, 441, 443), (432, 428, 456, 460), (899, 412, 440, 901), (425, 429, 457, 453), (413, 414, 442, 441), (429, 430, 458, 457), (424, 415, 443, 452), (427, 431, 459, 455), (421, 419, 447, 449), (431, 432, 460, 459), (423, 417, 445, 451), (435, 434, 462, 463), (416, 420, 448, 444), (433, 435, 463, 461), (426, 421, 449, 454), (434, 416, 444, 462), (418, 422, 450, 446), (412, 418, 446, 440), (417, 433, 461, 445), (428, 423, 451, 456), (454, 449, 477, 482), (462, 444, 472, 490), (446, 450, 478, 474), (440, 446, 474, 468), (445, 461, 489, 473), (456, 451, 479, 484), (447, 436, 464, 475), (438, 452, 480, 466), (1245, 439, 467, 1249), (448, 453, 481, 476), (437, 438, 466, 465), (458, 454, 482, 486), (439, 437, 465, 467), (450, 455, 483, 478), (443, 441, 469, 471), (460, 456, 484, 488), (901, 440, 468, 903), (453, 457, 485, 481), (441, 442, 470, 469), (457, 458, 486, 485), (452, 443, 471, 480), (455, 459, 487, 483), (449, 447, 475, 477), (459, 460, 488, 487), (451, 445, 473, 479), (463, 462, 490, 491), (444, 448, 476, 472), (461, 463, 491, 489), (489, 491, 494, 492), (491, 490, 493, 494), (492, 494, 497, 495), (494, 493, 496, 497), (495, 497, 500, 498), (497, 496, 499, 500), (498, 500, 503, 501), (500, 499, 502, 503), (501, 503, 506, 504), (503, 502, 505, 506), (504, 506, 509, 507), (506, 505, 508, 509), (507, 509, 512, 510), (509, 508, 511, 512), (510, 512, 515, 513), (512, 511, 514, 515), (474, 510, 513, 468), (478, 507, 510, 474), (483, 504, 507, 478), (488, 498, 501, 487), (487, 501, 504, 483), (479, 492, 495, 484), (484, 495, 498, 488), (473, 489, 492, 479), (476, 493, 490, 472), (481, 496, 493, 476), (486, 502, 499, 485), (477, 508, 505, 482), (482, 505, 502, 486), (485, 499, 496, 481), (475, 511, 508, 477), (464, 514, 511, 475), (1253, 1216, 518, 516), (1216, 1218, 517, 518), (1251, 1253, 516, 470), (902, 922, 514, 464), (480, 471, 516, 518), (471, 469, 470, 516), (466, 480, 518, 517), (466, 517, 467, 465), (69, 402, 538, 522), (56, 406, 540, 519), (404, 403, 540, 539), (402, 404, 539, 538), (60, 521, 534, 368), (371, 535, 536, 392), (372, 537, 534, 367), (299, 531, 536, 391), (537, 547, 527, 533), (56, 519, 532, 325), (57, 520, 530, 298), (528, 527, 547, 549), (529, 528, 549, 550), (372, 326, 74, 546), (57, 58, 523, 520), (325, 532, 524, 59), (298, 530, 522, 62), (74, 78, 545, 546), (65, 68, 521, 524), (546, 547, 537, 372), (64, 523, 535, 371), (66, 300, 392, 542), (544, 543, 550, 548), (548, 550, 549, 545), (545, 549, 547, 546), (542, 541, 543, 544), (525, 526, 543, 541), (70, 66, 542, 544), (78, 108, 548, 545), (108, 70, 544, 548), (542, 392, 536, 541), (526, 529, 550, 543), (585, 584, 565, 566), (694, 688, 570, 610), (177, 173, 553, 557), (176, 174, 556, 555), (171, 175, 558, 554), (172, 176, 555, 551), (170, 172, 551, 552), (175, 177, 557, 558), (560, 559, 563, 564), (561, 562, 566, 565), (589, 588, 562, 561), (605, 604, 560, 564), (688, 687, 569, 570), (600, 605, 564, 563), (604, 601, 559, 560), (588, 585, 566, 562), (662, 652, 581, 612), (642, 632, 576, 595), (690, 689, 574, 573), (686, 679, 568, 591), (679, 681, 567, 568), (692, 690, 573, 608), (682, 680, 572, 571), (684, 682, 571, 593), (613, 612, 581, 582), (596, 597, 579, 580), (635, 633, 580, 579), (632, 638, 575, 576), (597, 598, 621, 628), (579, 597, 628, 623), (652, 657, 582, 581), (656, 653, 577, 578), (658, 574, 626, 666), (609, 610, 615, 629), (576, 575, 598, 595), (595, 598, 597, 596), (681, 683, 594, 567), (683, 684, 593, 594), (680, 685, 592, 572), (685, 686, 591, 592), (633, 640, 596, 580), (640, 642, 595, 596), (554, 558, 586, 587), (587, 586, 585, 588), (553, 554, 587, 590), (590, 587, 588, 589), (558, 557, 583, 586), (586, 583, 584, 585), (598, 575, 622, 621), (656, 578, 620, 664), (578, 577, 611, 614), (614, 611, 612, 613), (687, 691, 607, 569), (691, 692, 608, 607), (653, 660, 611, 577), (660, 662, 612, 611), (552, 551, 602, 603), (603, 602, 601, 604), (555, 556, 606, 599), (599, 606, 605, 600), (556, 552, 603, 606), (606, 603, 604, 605), (689, 693, 609, 574), (693, 694, 610, 609), (650, 643, 623, 628), (670, 664, 620, 619), (646, 648, 621, 622), (648, 650, 628, 621), (665, 668, 630, 625), (668, 670, 619, 630), (613, 582, 625, 630), (614, 613, 630, 619), (610, 570, 616, 615), (593, 571, 624, 627), (635, 579, 623, 643), (594, 593, 627, 617), (578, 614, 619, 620), (637, 567, 618, 645), (567, 594, 617, 618), (574, 609, 629, 626), (575, 638, 646, 622), (638, 637, 645, 646), (571, 636, 644, 624), (636, 635, 643, 644), (617, 627, 649, 647), (670, 668, 676, 678), (618, 617, 647, 645), (645, 647, 648, 646), (627, 624, 644, 649), (649, 644, 643, 650), (592, 591, 641, 639), (639, 641, 642, 640), (572, 592, 639, 634), (634, 639, 640, 633), (568, 567, 637, 631), (631, 637, 638, 632), (571, 572, 634, 636), (636, 634, 633, 635), (591, 568, 631, 641), (641, 631, 632, 642), (629, 615, 669, 667), (649, 650, 674, 673), (626, 629, 667, 666), (666, 667, 668, 665), (615, 616, 663, 669), (669, 663, 664, 670), (607, 608, 661, 659), (659, 661, 662, 660), (569, 607, 659, 654), (654, 659, 660, 653), (570, 655, 663, 616), (655, 656, 664, 663), (582, 657, 665, 625), (657, 658, 666, 665), (570, 569, 654, 655), (655, 654, 653, 656), (573, 574, 658, 651), (651, 658, 657, 652), (608, 573, 651, 661), (661, 651, 652, 662), (671, 673, 674, 672), (675, 677, 678, 676), (648, 647, 671, 672), (669, 670, 678, 677), (668, 667, 675, 676), (647, 649, 673, 671), (667, 669, 677, 675), (650, 648, 672, 674), (710, 686, 714, 713), (703, 709, 685, 680), (707, 708, 684, 683), (706, 707, 683, 681), (708, 704, 682, 684), (704, 703, 680, 682), (705, 706, 681, 679), (710, 705, 679, 686), (701, 702, 694, 693), (696, 701, 693, 689), (691, 699, 715, 716), (698, 699, 691, 687), (700, 697, 690, 692), (697, 696, 689, 690), (695, 698, 687, 688), (702, 695, 688, 694), (602, 551, 695, 702), (551, 555, 698, 695), (563, 559, 696, 697), (600, 563, 697, 700), (555, 599, 699, 698), (599, 600, 700, 699), (559, 601, 701, 696), (601, 602, 702, 701), (583, 557, 705, 710), (557, 553, 706, 705), (561, 565, 703, 704), (589, 561, 704, 708), (553, 590, 707, 706), (590, 589, 708, 707), (565, 584, 709, 703), (584, 583, 710, 709), (724, 726, 742, 740), (715, 717, 733, 731), (699, 700, 717, 715), (700, 692, 718, 717), (709, 710, 713, 711), (686, 685, 712, 714), (685, 709, 711, 712), (692, 691, 716, 718), (719, 721, 722, 720), (723, 725, 726, 724), (726, 725, 741, 742), (718, 716, 732, 734), (723, 724, 740, 739), (717, 718, 734, 733), (720, 722, 738, 736), (716, 715, 731, 732), (728, 727, 735, 736), (730, 728, 736, 738), (727, 729, 737, 735), (734, 732, 740, 742), (732, 731, 739, 740), (729, 730, 738, 737), (731, 733, 741, 739), (733, 734, 742, 741), (711, 713, 729, 727), (725, 723, 739, 741), (712, 711, 727, 728), (721, 719, 735, 737), (713, 714, 730, 729), (719, 720, 736, 735), (714, 712, 728, 730), (722, 721, 737, 738), (42, 72, 743, 770), (44, 45, 769, 760), (28, 29, 768, 758), (894, 42, 770, 923), (62, 405, 756, 761), (29, 104, 766, 768), (209, 139, 767, 750), (139, 83, 765, 767), (82, 138, 745, 764), (104, 53, 759, 766), (83, 76, 762, 765), (406, 56, 763, 753), (56, 82, 764, 763), (76, 19, 754, 762), (87, 62, 761, 749), (53, 44, 760, 759), (212, 213, 751, 757), (32, 28, 758, 755), (142, 212, 757, 747), (405, 407, 752, 756), (1231, 32, 755, 1255), (407, 406, 753, 752), (213, 143, 748, 751), (208, 209, 750, 746), (143, 87, 749, 748), (86, 142, 747, 744), (138, 208, 746, 745), (72, 86, 744, 743), (767, 765, 820, 824), (1222, 798, 827, 1226), (750, 767, 824, 833), (797, 779, 850, 825), (768, 766, 822, 826), (798, 780, 851, 827), (771, 784, 799, 842), (761, 756, 812, 832), (784, 783, 854, 799), (772, 785, 801, 843), (923, 770, 829, 925), (773, 771, 842, 844), (758, 768, 826, 831), (774, 786, 803, 845), (760, 769, 828, 830), (743, 744, 841, 800), (775, 772, 843, 846), (770, 743, 800, 829), (745, 746, 840, 802), (786, 787, 805, 803), (744, 747, 839, 841), (776, 788, 807, 847), (748, 749, 836, 804), (906, 789, 809, 908), (746, 750, 833, 840), (788, 790, 811, 807), (751, 748, 804, 806), (778, 773, 844, 849), (829, 800, 799, 854), (830, 828, 827, 851), (831, 826, 825, 850), (925, 829, 854, 926), (832, 812, 811, 852), (826, 822, 821, 825), (833, 824, 823, 846), (824, 820, 819, 823), (834, 802, 801, 853), (822, 814, 813, 821), (820, 816, 815, 819), (835, 818, 817, 847), (818, 834, 853, 817), (816, 810, 809, 815), (836, 832, 852, 845), (814, 830, 851, 813), (837, 806, 805, 849), (838, 831, 850, 848), (839, 837, 849, 844), (812, 808, 807, 811), (1259, 838, 848, 1261), (808, 835, 847, 807), (806, 804, 803, 805), (840, 833, 846, 843), (804, 836, 845, 803), (841, 839, 844, 842), (802, 840, 843, 801), (800, 841, 842, 799), (790, 781, 852, 811), (764, 745, 802, 834), (795, 797, 825, 821), (766, 759, 814, 822), (796, 775, 846, 823), (765, 762, 816, 820), (794, 796, 823, 819), (753, 763, 818, 835), (785, 782, 853, 801), (763, 764, 834, 818), (791, 795, 821, 813), (762, 754, 810, 816), (792, 794, 819, 815), (749, 761, 832, 836), (793, 776, 847, 817), (759, 760, 830, 814), (782, 793, 817, 853), (757, 751, 806, 837), (789, 792, 815, 809), (755, 758, 831, 838), (781, 774, 845, 852), (747, 757, 837, 839), (780, 791, 813, 851), (756, 752, 808, 812), (787, 778, 849, 805), (1255, 755, 838, 1259), (779, 777, 848, 850), (752, 753, 835, 808), (1175, 884, 888, 1179), (1179, 888, 890, 1181), (943, 887, 889, 944), (960, 886, 890, 962), (941, 883, 887, 943), (1142, 885, 889, 1146), (1151, 857, 884, 1175), (948, 862, 883, 941), (956, 940, 882, 878), (1171, 1173, 880, 879), (1136, 1138, 882, 881), (1173, 1136, 881, 880), (955, 877, 879, 957), (1165, 876, 878, 1169), (953, 875, 877, 955), (1161, 874, 876, 1165), (1090, 1086, 875, 953), (1189, 1087, 874, 1161), (1128, 869, 873, 1134), (936, 871, 873, 938), (937, 872, 870, 951), (1149, 856, 870, 1159), (1147, 855, 868, 1157), (931, 863, 867, 934), (1153, 862, 866, 1155), (927, 858, 871, 936), (930, 861, 865, 933), (934, 867, 872, 937), (933, 865, 864, 932), (932, 864, 863, 931), (1157, 868, 857, 1151), (1155, 866, 859, 1114), (1147, 1112, 858, 855), (935, 869, 860, 929), (928, 946, 856, 859), (929, 860, 861, 930), (17, 14, 909, 891), (292, 895, 910, 15), (319, 896, 893, 19), (42, 894, 895, 292), (17, 891, 896, 319), (18, 892, 897, 347), (318, 917, 920, 394), (1101, 1088, 898, 408), (408, 898, 900, 436), (436, 900, 902, 464), (513, 515, 921, 904), (515, 514, 922, 921), (468, 513, 904, 903), (19, 893, 905, 754), (783, 924, 926, 854), (810, 907, 908, 809), (754, 905, 907, 810), (979, 925, 926, 980), (996, 906, 908, 998), (977, 923, 925, 979), (984, 894, 923, 977), (992, 976, 922, 902), (991, 901, 903, 993), (989, 899, 901, 991), (1092, 1089, 899, 989), (972, 918, 920, 974), (973, 919, 897, 987), (967, 913, 916, 970), (963, 909, 918, 972), (966, 912, 915, 969), (970, 916, 919, 973), (969, 915, 914, 968), (968, 914, 913, 967), (971, 917, 911, 965), (964, 982, 892, 910), (965, 911, 912, 966), (1001, 929, 930, 1002), (1000, 1018, 946, 928), (1007, 935, 929, 1001), (1004, 932, 931, 1003), (1005, 933, 932, 1004), (1006, 934, 937, 1009), (1002, 930, 933, 1005), (999, 927, 936, 1008), (1003, 931, 934, 1006), (1009, 937, 951, 1023), (1008, 936, 938, 1010), (1094, 1090, 953, 1025), (1025, 953, 955, 1027), (1027, 955, 957, 1029), (1028, 1012, 940, 956), (1020, 948, 941, 1013), (1013, 941, 943, 1015), (1032, 960, 962, 1034), (1015, 943, 944, 1016), (884, 959, 961, 888), (888, 961, 962, 890), (885, 942, 944, 889), (857, 947, 959, 884), (879, 880, 958, 957), (881, 882, 940, 939), (880, 881, 939, 958), (876, 954, 956, 878), (874, 952, 954, 876), (1087, 1091, 952, 874), (869, 935, 938, 873), (856, 946, 951, 870), (855, 945, 950, 868), (862, 948, 949, 866), (868, 950, 947, 857), (866, 949, 928, 859), (855, 858, 927, 945), (1115, 965, 966, 1117), (1113, 1150, 982, 964), (1127, 971, 965, 1115), (1121, 968, 967, 1119), (1123, 969, 968, 1121), (1125, 970, 973, 1131), (1117, 966, 969, 1123), (1111, 963, 972, 1129), (1119, 967, 970, 1125), (1131, 973, 987, 1160), (1129, 972, 974, 1133), (1187, 1092, 989, 1164), (1164, 989, 991, 1168), (1168, 991, 993, 1172), (1170, 1137, 976, 992), (1154, 984, 977, 1139), (1139, 977, 979, 1143), (1178, 996, 998, 1182), (1143, 979, 980, 1145), (891, 909, 963, 981), (895, 985, 964, 910), (896, 986, 983, 893), (894, 984, 985, 895), (891, 981, 986, 896), (892, 982, 987, 897), (917, 971, 974, 920), (1088, 1093, 988, 898), (898, 988, 990, 900), (900, 990, 992, 902), (904, 921, 975, 994), (921, 922, 976, 975), (903, 904, 994, 993), (893, 983, 995, 905), (924, 978, 980, 926), (907, 997, 998, 908), (905, 995, 997, 907), (1223, 1015, 1016, 1225), (1258, 1032, 1034, 1262), (1219, 1013, 1015, 1223), (1234, 1020, 1013, 1219), (1250, 1217, 1012, 1028), (1248, 1027, 1029, 1252), (1244, 1025, 1027, 1248), (1267, 1094, 1025, 1244), (1209, 1008, 1010, 1213), (1211, 1009, 1023, 1240), (1199, 1003, 1006, 1205), (1191, 999, 1008, 1209), (1197, 1002, 1005, 1203), (1205, 1006, 1009, 1211), (1203, 1005, 1004, 1201), (1201, 1004, 1003, 1199), (1207, 1007, 1001, 1195), (1193, 1230, 1018, 1000), (1195, 1001, 1002, 1197), (959, 1031, 1033, 961), (961, 1033, 1034, 962), (942, 1014, 1016, 944), (947, 1019, 1031, 959), (957, 958, 1030, 1029), (939, 940, 1012, 1011), (958, 939, 1011, 1030), (954, 1026, 1028, 956), (952, 1024, 1026, 954), (1091, 1095, 1024, 952), (935, 1007, 1010, 938), (946, 1018, 1023, 951), (945, 1017, 1022, 950), (948, 1020, 1021, 949), (950, 1022, 1019, 947), (949, 1021, 1000, 928), (945, 927, 999, 1017), (960, 1032, 1072, 1068), (1221, 1014, 1071, 1263), (906, 996, 1070, 1065), (1141, 978, 1069, 1183), (886, 960, 1068, 1064), (1014, 942, 1067, 1071), (978, 924, 1066, 1069), (789, 906, 1065, 1053), (1177, 886, 1064, 1185), (942, 885, 1063, 1067), (783, 784, 1048, 1047), (780, 798, 1062, 1044), (779, 797, 1061, 1043), (924, 783, 1047, 1066), (781, 790, 1054, 1045), (797, 795, 1059, 1061), (775, 796, 1060, 1039), (796, 794, 1058, 1060), (782, 785, 1049, 1046), (795, 791, 1055, 1059), (794, 792, 1056, 1058), (776, 793, 1057, 1040), (793, 782, 1046, 1057), (792, 789, 1053, 1056), (774, 781, 1045, 1038), (791, 780, 1044, 1055), (778, 787, 1051, 1042), (777, 779, 1043, 1041), (773, 778, 1042, 1037), (790, 788, 1052, 1054), (1257, 777, 1041, 1265), (788, 776, 1040, 1052), (787, 786, 1050, 1051), (772, 775, 1039, 1036), (786, 774, 1038, 1050), (771, 773, 1037, 1035), (785, 772, 1036, 1049), (784, 771, 1035, 1048), (1068, 1072, 1095, 1091), (1263, 1071, 1094, 1267), (1065, 1070, 1093, 1088), (1183, 1069, 1092, 1187), (1064, 1068, 1091, 1087), (1071, 1067, 1090, 1094), (1069, 1066, 1089, 1092), (1053, 1065, 1088, 1101), (1185, 1064, 1087, 1189), (1067, 1063, 1086, 1090), (1047, 1048, 1096, 1085), (1044, 1062, 1110, 1082), (1043, 1061, 1109, 1081), (1066, 1047, 1085, 1089), (1045, 1054, 1102, 1083), (1061, 1059, 1107, 1109), (1039, 1060, 1108, 1077), (1270, 1266, 1282, 1284), (1046, 1049, 1097, 1084), (1059, 1055, 1103, 1107), (1269, 1270, 1284, 1283), (1040, 1057, 1105, 1078), (1057, 1046, 1084, 1105), (1056, 1053, 1101, 1104), (1038, 1045, 1083, 1076), (1055, 1044, 1082, 1103), (1042, 1051, 1099, 1080), (1041, 1043, 1081, 1079), (1037, 1042, 1080, 1075), (1054, 1052, 1100, 1102), (1265, 1041, 1079, 1269), (1052, 1040, 1078, 1100), (1051, 1050, 1098, 1099), (1036, 1039, 1077, 1074), (1050, 1038, 1076, 1098), (1035, 1037, 1075, 1073), (1049, 1036, 1074, 1097), (1048, 1035, 1073, 1096), (1070, 1186, 1190, 1093), (1058, 1056, 1272, 1274), (1063, 1184, 1188, 1086), (1184, 1183, 1187, 1188), (996, 1178, 1186, 1070), (1178, 1177, 1185, 1186), (885, 1142, 1184, 1063), (1142, 1141, 1183, 1184), (887, 1144, 1146, 889), (1144, 1143, 1145, 1146), (886, 1177, 1181, 890), (1177, 1178, 1182, 1181), (883, 1140, 1144, 887), (1140, 1139, 1143, 1144), (862, 1153, 1140, 883), (1153, 1154, 1139, 1140), (878, 882, 1138, 1169), (1169, 1138, 1137, 1170), (877, 1167, 1171, 879), (1167, 1168, 1172, 1171), (875, 1163, 1167, 877), (1163, 1164, 1168, 1167), (1086, 1188, 1163, 875), (1188, 1187, 1164, 1163), (871, 1130, 1134, 873), (1130, 1129, 1133, 1134), (872, 1132, 1159, 870), (1132, 1131, 1160, 1159), (863, 1120, 1126, 867), (1120, 1119, 1125, 1126), (858, 1112, 1130, 871), (1112, 1111, 1129, 1130), (861, 1118, 1124, 865), (1118, 1117, 1123, 1124), (867, 1126, 1132, 872), (1126, 1125, 1131, 1132), (865, 1124, 1122, 864), (1124, 1123, 1121, 1122), (864, 1122, 1120, 863), (1122, 1121, 1119, 1120), (869, 1128, 1116, 860), (1128, 1127, 1115, 1116), (859, 856, 1149, 1114), (1114, 1149, 1150, 1113), (860, 1116, 1118, 861), (1116, 1115, 1117, 1118), (981, 963, 1111, 1148), (1148, 1111, 1112, 1147), (985, 1156, 1113, 964), (1156, 1155, 1114, 1113), (986, 1158, 1152, 983), (1158, 1157, 1151, 1152), (984, 1154, 1156, 985), (1154, 1153, 1155, 1156), (981, 1148, 1158, 986), (1148, 1147, 1157, 1158), (982, 1150, 1160, 987), (1150, 1149, 1159, 1160), (971, 1127, 1133, 974), (1127, 1128, 1134, 1133), (1093, 1190, 1162, 988), (1190, 1189, 1161, 1162), (988, 1162, 1166, 990), (1162, 1161, 1165, 1166), (990, 1166, 1170, 992), (1166, 1165, 1169, 1170), (994, 975, 1135, 1174), (1174, 1135, 1136, 1173), (975, 976, 1137, 1135), (1135, 1137, 1138, 1136), (993, 994, 1174, 1172), (1172, 1174, 1173, 1171), (983, 1152, 1176, 995), (1152, 1151, 1175, 1176), (978, 1141, 1145, 980), (1141, 1142, 1146, 1145), (997, 1180, 1182, 998), (1180, 1179, 1181, 1182), (995, 1176, 1180, 997), (1176, 1175, 1179, 1180), (1072, 1266, 1270, 1095), (1056, 1104, 1271, 1272), (1062, 1264, 1268, 1110), (1264, 1263, 1267, 1268), (1032, 1258, 1266, 1072), (1258, 1257, 1265, 1266), (798, 1222, 1264, 1062), (1222, 1221, 1263, 1264), (36, 1196, 1198, 37), (1196, 1195, 1197, 1198), (35, 31, 1229, 1194), (1194, 1229, 1230, 1193), (323, 1208, 1196, 36), (1208, 1207, 1195, 1196), (55, 1202, 1200, 46), (1202, 1201, 1199, 1200), (106, 1204, 1202, 55), (1204, 1203, 1201, 1202), (296, 1206, 1212, 360), (1206, 1205, 1211, 1212), (37, 1198, 1204, 106), (1198, 1197, 1203, 1204), (34, 1192, 1210, 356), (1192, 1191, 1209, 1210), (46, 1200, 1206, 296), (1200, 1199, 1205, 1206), (360, 1212, 1239, 354), (1212, 1211, 1240, 1239), (356, 1210, 1214, 395), (1210, 1209, 1213, 1214), (1110, 1268, 1243, 414), (1268, 1267, 1244, 1243), (414, 1243, 1247, 442), (1243, 1244, 1248, 1247), (442, 1247, 1251, 470), (1247, 1248, 1252, 1251), (467, 517, 1218, 1249), (1249, 1218, 1217, 1250), (45, 1233, 1220, 769), (1233, 1234, 1219, 1220), (769, 1220, 1224, 828), (1220, 1219, 1223, 1224), (777, 1257, 1261, 848), (1257, 1258, 1262, 1261), (828, 1224, 1226, 827), (1224, 1223, 1225, 1226), (1031, 1256, 1260, 1033), (1256, 1255, 1259, 1260), (1033, 1260, 1262, 1034), (1260, 1259, 1261, 1262), (1014, 1221, 1225, 1016), (1221, 1222, 1226, 1225), (1019, 1232, 1256, 1031), (1232, 1231, 1255, 1256), (1029, 1030, 1254, 1252), (1252, 1254, 1253, 1251), (1011, 1012, 1217, 1215), (1215, 1217, 1218, 1216), (1030, 1011, 1215, 1254), (1254, 1215, 1216, 1253), (1026, 1246, 1250, 1028), (1246, 1245, 1249, 1250), (1024, 1242, 1246, 1026), (1242, 1241, 1245, 1246), (1095, 1270, 1242, 1024), (1270, 1269, 1241, 1242), (1007, 1207, 1213, 1010), (1207, 1208, 1214, 1213), (1018, 1230, 1240, 1023), (1230, 1229, 1239, 1240), (1017, 1228, 1238, 1022), (1228, 1227, 1237, 1238), (1020, 1234, 1236, 1021), (1234, 1233, 1235, 1236), (1022, 1238, 1232, 1019), (1238, 1237, 1231, 1232), (1021, 1236, 1193, 1000), (1236, 1235, 1194, 1193), (1017, 999, 1191, 1228), (1228, 1191, 1192, 1227), (1276, 1274, 1273, 1275), (1274, 1272, 1271, 1273), (1278, 1277, 1279, 1280), (1282, 1281, 1283, 1284), (1265, 1269, 1283, 1281), (1104, 1106, 1273, 1271), (1189, 1190, 1280, 1279), (1266, 1265, 1281, 1282), (1190, 1186, 1278, 1280), (1108, 1060, 1276, 1275), (1060, 1058, 1274, 1276), (1185, 1189, 1279, 1277), (1186, 1185, 1277, 1278), (1106, 1108, 1275, 1273)])
me_cube.polygons.foreach_set('material_index', [0, 0, 0, 0, 0, 0, 0, 0, 0, 0, 0, 0, 0, 0, 0, 0, 0, 0, 0, 0, 0, 0, 0, 0, 0, 0, 0, 0, 0, 0, 0, 0, 0, 0, 0, 0, 0, 0, 0, 0, 0, 0, 0, 0, 0, 0, 0, 0, 0, 0, 0, 0, 0, 0, 0, 0, 0, 0, 0, 0, 0, 0, 0, 0, 0, 0, 0, 0, 0, 0, 0, 0, 0, 0, 0, 0, 0, 0, 0, 0, 0, 0, 0, 0, 0, 0, 0, 0, 0, 0, 0, 0, 0, 0, 0, 0, 0, 0, 0, 0, 0, 0, 0, 0, 0, 0, 0, 0, 0, 0, 0, 0, 0, 0, 0, 0, 0, 0, 0, 0, 0, 0, 0, 0, 0, 0, 0, 0, 0, 0, 0, 0, 0, 0, 0, 0, 0, 0, 0, 0, 0, 0, 0, 0, 0, 0, 0, 0, 0, 0, 0, 0, 0, 0, 0, 0, 0, 0, 0, 0, 0, 0, 0, 0, 0, 0, 0, 0, 0, 0, 0, 0, 0, 0, 0, 0, 0, 0, 0, 0, 0, 0, 0, 0, 0, 0, 0, 0, 0, 0, 0, 0, 0, 0, 0, 0, 0, 0, 0, 0, 0, 0, 0, 0, 0, 0, 0, 0, 0, 0, 0, 0, 0, 0, 0, 0, 0, 0, 0, 0, 0, 0, 0, 0, 0, 0, 0, 0, 0, 0, 0, 0, 0, 0, 0, 0, 0, 0, 0, 0, 0, 0, 0, 0, 0, 0, 0, 0, 0, 0, 0, 0, 0, 0, 0, 0, 0, 0, 0, 0, 0, 0, 0, 0, 0, 0, 0, 0, 0, 0, 0, 0, 0, 0, 0, 0, 0, 0, 0, 0, 0, 0, 0, 0, 0, 0, 0, 0, 0, 0, 0, 0, 0, 0, 0, 0, 0, 0, 0, 0, 0, 0, 0, 0, 0, 0, 0, 0, 0, 0, 0, 0, 0, 0, 0, 0, 0, 0, 0, 0, 0, 0, 0, 0, 0, 0, 0, 0, 0, 0, 0, 0, 0, 0, 0, 0, 0, 0, 0, 0, 0, 0, 0, 0, 0, 0, 0, 0, 0, 0, 0, 0, 0, 0, 0, 0, 0, 0, 0, 0, 0, 0, 0, 0, 0, 0, 0, 0, 0, 0, 0, 0, 0, 0, 0, 0, 0, 0, 0, 0, 0, 0, 0, 0, 0, 0, 0, 0, 2, 2, 2, 2, 2, 2, 2, 2, 2, 2, 2, 2, 2, 2, 2, 2, 2, 2, 2, 2, 2, 2, 2, 2, 2, 2, 2, 2, 2, 2, 2, 2, 2, 2, 2, 2, 2, 2, 2, 2, 2, 2, 2, 2, 2, 2, 2, 2, 2, 2, 2, 2, 2, 2, 2, 2, 0, 0, 0, 0, 0, 0, 0, 0, 0, 0, 0, 0, 0, 0, 0, 0, 0, 0, 0, 0, 0, 0, 0, 0, 0, 0, 0, 0, 0, 0, 0, 0, 0, 0, 0, 0, 0, 0, 0, 0, 0, 0, 0, 0, 0, 0, 0, 0, 0, 0, 0, 0, 0, 0, 0, 0, 0, 0, 0, 0, 0, 0, 0, 0, 0, 0, 0, 0, 0, 0, 0, 0, 0, 0, 0, 0, 0, 0, 0, 0, 0, 0, 0, 0, 0, 0, 0, 0, 0, 0, 0, 0, 0, 0, 0, 0, 0, 0, 0, 0, 0, 0, 0, 0, 0, 0, 0, 0, 0, 0, 0, 0, 0, 0, 0, 0, 0, 0, 0, 0, 0, 0, 0, 0, 0, 0, 0, 0, 0, 0, 0, 0, 0, 0, 0, 0, 0, 0, 0, 0, 0, 0, 0, 0, 0, 0, 0, 0, 0, 0, 0, 0, 0, 0, 0, 0, 0, 0, 0, 0, 0, 0, 0, 0, 0, 0, 0, 0, 0, 0, 0, 0, 0, 0, 0, 0, 0, 0, 0, 0, 0, 0, 0, 0, 0, 0, 0, 0, 0, 0, 0, 0, 0, 0, 0, 0, 0, 0, 0, 0, 0, 0, 0, 0, 0, 0, 0, 0, 0, 0, 0, 0, 0, 0, 0, 0, 0, 0, 0, 0, 0, 0, 0, 0, 0, 0, 0, 0, 0, 0, 0, 0, 0, 0, 0, 0, 0, 0, 0, 0, 0, 0, 0, 0, 0, 0, 0, 0, 0, 0, 0, 0, 0, 0, 0, 0, 0, 0, 0, 0, 0, 0, 0, 0, 0, 0, 0, 0, 0, 0, 0, 0, 0, 0, 0, 0, 0, 0, 0, 0, 0, 0, 0, 0, 0, 0, 0, 0, 0, 0, 0, 0, 2, 2, 2, 2, 2, 2, 2, 2, 2, 2, 2, 2, 2, 2, 2, 2, 2, 2, 2, 2, 2, 2, 2, 2, 2, 2, 2, 2, 0, 0, 0, 0, 0, 0, 0, 0, 0, 0, 0, 0, 0, 0, 0, 0, 0, 0, 0, 0, 0, 0, 0, 0, 0, 0, 0, 0, 0, 0, 0, 0, 0, 0, 0, 0, 0, 0, 0, 0, 0, 0, 0, 0, 0, 0, 0, 0, 0, 0, 0, 0, 0, 0, 0, 0, 0, 0, 0, 0, 0, 0, 0, 0, 0, 0, 0, 0, 0, 0, 0, 0, 0, 0, 0, 0, 0, 0, 0, 0, 0, 0, 0, 0, 0, 0, 0, 0, 0, 0, 2, 2, 0, 0, 0, 0, 0, 0, 2, 2, 2, 2, 0, 0, 0, 0, 0, 0, 0, 0, 0, 0, 0, 0, 0, 0, 0, 0, 0, 0, 0, 0, 0, 0, 0, 0, 0, 2, 2, 0, 0, 0, 0, 2, 0, 0, 0, 0, 0, 0, 2, 0, 0, 2, 2, 0, 0, 0, 0, 0, 0, 0, 0, 0, 0, 0, 0, 0, 0, 0, 0, 0, 0, 0, 0, 0, 0, 2, 2, 0, 0, 2, 0, 0, 0, 0, 0, 0, 2, 0, 0, 0, 0, 2, 2, 0, 0, 0, 0, 0, 0, 0, 0, 0, 0, 0, 0, 0, 0, 0, 0, 0, 0, 2, 2, 0, 0, 2, 0, 0, 0, 0, 0, 0, 0, 0, 0, 0, 2, 2, 0, 0, 0, 0, 2, 0, 0, 0, 0, 0, 0, 2, 0, 0, 2, 2, 0, 0, 0, 0, 0, 0, 0, 0, 0, 0, 0, 0, 0, 0, 2, 0, 0, 0, 0, 2, 2, 0, 0, 0, 0, 0, 0, 0, 2, 2, 2, 2, 2, 2, 2, 2, 2, 2, 2, 2, 2, 2, 2, 2, 2, 2, 2, 2, 2, 2, 2, 2, 2, 2, 2, 2, 2, 2, 2, 2, 2, 2, 2, 2, 2, 2, 2, 2, 2, 2, 2, 2, 2, 2, 2, 2, 2, 2, 2, 2, 2, 2, 2, 0, 2, 2, 0, 2, 2, 2, 2, 2, 2, 2, 2, 2, 2, 2, 2, 2, 2, 2, 2, 2, 2, 0, 2, 2, 2, 2, 2, 2, 0, 0, 0, 0, 0, 0, 2, 2, 0, 0, 0, 0, 2, 2, 2, 2, 0, 0, 0, 0, 0, 0, 0, 0, 0, 0, 0, 0, 0, 0, 0, 0, 0, 0, 0, 0, 0, 0, 0, 0, 0, 0, 0, 0, 0, 0, 0, 0, 0, 0, 0, 0, 2, 2, 2, 2, 0, 0, 0, 0, 0, 0, 0, 0, 2, 2, 0, 0, 0, 0, 0, 0, 2, 0, 2, 2, 2, 2, 2, 2, 0, 0, 0, 0, 0, 0, 0, 0, 0, 0, 0, 0, 0, 0, 0, 0, 0, 0, 0, 0, 0, 0, 2, 2, 2, 2, 0, 0, 0, 0, 2, 2, 0, 0, 0, 0, 0, 0, 0, 0, 0, 0, 0, 0, 2, 2, 0, 0, 0, 0, 0, 0, 0, 0, 2, 2, 2, 2, 0, 0, 0, 0, 0, 0, 0, 0, 0, 0, 0, 0, 0, 0, 0, 0, 0, 0, 0, 0, 0, 0, 0, 0, 0, 0, 0, 0])
me_cube.materials.append(mat_material)
me_cube.materials.append(mat_material_001)
me_cube.materials.append(mat_material_004)
me_cube.use_remesh_preserve_volume = False
me_cube.use_remesh_preserve_attributes = False
me_cube.use_mirror_vertex_groups = False
me_cube.update()

# ---- objects
ob_cube = bpy.data.objects.new('Cube', me_cube)

# ---- transforms, parenting, visibility, modifiers, constraints
ob_cube.location = (0.0, 0.0, 1.896)
ob_cube.rotation_euler = (0.0, -0.0, -1.571)
ob_cube.scale = (1.0, -2.15, 0.02984)
ob_cube.lock_rotations_4d = False
ob_cube.empty_display_type = 'ARROWS'
ob_cube.lineart.crease_threshold = 0.0

# ---- collection membership
col_collection_1.objects.link(ob_cube)

# ---- scene / render settings (as saved in the file)
scene.frame_start = 1; scene.frame_end = 250; scene.frame_set(1)
scene.render.engine = 'BLENDER_EEVEE_NEXT'
scene.render.resolution_percentage = 50
scene.render.dither_intensity = 0.0
scene.cycles.use_denoising = False
scene.cycles.samples = 128
scene.cycles.sampling_pattern = 'TABULATED_SOBOL'
scene.cycles.use_adaptive_sampling = False
scene.cycles.use_light_tree = False
scene.cycles.blur_glossy = 0.0
scene.cycles.sample_clamp_indirect = 0.0
scene.view_settings.view_transform = 'Standard'
bpy.context.view_layer.update()

# ---- added for rendering (the .blend has no active camera and no usable light): camera, sun
cam_auto = bpy.data.cameras.new('AutoCamera')
cam_auto.lens = 50.0
cam_auto.sensor_width = 36.0
cam_auto.clip_end = 1000.0
ob_auto_camera = bpy.data.objects.new('AutoCamera', cam_auto)
scene.collection.objects.link(ob_auto_camera)
ob_auto_camera.location = (5.1576, -6.45672, 5.66161)
ob_auto_camera.rotation_euler = (1.09748, -7.21219e-08, 0.694738)
scene.camera = ob_auto_camera
light_auto_sun = bpy.data.lights.new('AutoSun', 'SUN')
light_auto_sun.energy = 3.0
light_auto_sun.angle = 0.0523599
ob_auto_sun = bpy.data.objects.new('AutoSun', light_auto_sun)
scene.collection.objects.link(ob_auto_sun)
ob_auto_sun.rotation_euler = (0.872665, 0.174533, 0.523599)
bpy.context.view_layer.update()
